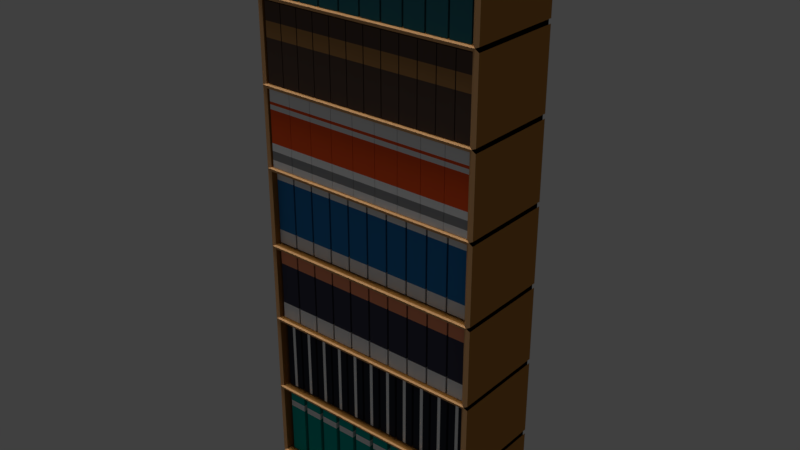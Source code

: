 # Source: rakbukurobotika.blend  (saved by Blender 2.78.0; exported with 4.5.12 LTS)
import bpy
from mathutils import Matrix  # noqa: F401  (used for matrix-valued properties, if any)

bpy.ops.wm.read_factory_settings(use_empty=True)
scene = bpy.context.scene
scene.name = 'Scene'

# ---- collections
col_collection_1 = bpy.data.collections.new('Collection 1'); scene.collection.children.link(col_collection_1)

# ---- materials (node trees are filled in below, after node groups)
mat_material_009 = bpy.data.materials.new('Material.009')
mat_material_009.alpha_threshold = 0.0
mat_material_009.use_transparent_shadow = False
mat_material_009.diffuse_color = (0.1046, 0.06848, 0.05286, 1.0)
mat_material_009.roughness = 0.5
mat_material_010 = bpy.data.materials.new('Material.010')
mat_material_010.alpha_threshold = 0.0
mat_material_010.use_transparent_shadow = False
mat_material_010.diffuse_color = (0.402, 0.2051, 0.07421, 1.0)
mat_material_010.roughness = 0.5
mat_material_013 = bpy.data.materials.new('Material.013')
mat_material_013.alpha_threshold = 0.0
mat_material_013.use_transparent_shadow = False
mat_material_013.diffuse_color = (0.402, 0.2051, 0.07421, 1.0)
mat_material_013.roughness = 0.5
mat_material_026 = bpy.data.materials.new('Material.026')
mat_material_026.alpha_threshold = 0.0
mat_material_026.use_transparent_shadow = False
mat_material_026.diffuse_color = (0.02732, 0.1441, 0.1779, 1.0)
mat_material_026.roughness = 0.5
mat_material_011 = bpy.data.materials.new('Material.011')
mat_material_011.alpha_threshold = 0.0
mat_material_011.use_transparent_shadow = False
mat_material_011.diffuse_color = (0.8796, 0.8796, 0.8796, 1.0)
mat_material_011.roughness = 0.5
mat_material_012 = bpy.data.materials.new('Material.012')
mat_material_012.alpha_threshold = 0.0
mat_material_012.use_transparent_shadow = False
mat_material_012.diffuse_color = (0.02624, 0.1981, 0.491, 1.0)
mat_material_012.roughness = 0.5
mat_material_006 = bpy.data.materials.new('Material.006')
mat_material_006.alpha_threshold = 0.0
mat_material_006.use_transparent_shadow = False
mat_material_006.diffuse_color = (0.8714, 0.8714, 0.8714, 1.0)
mat_material_006.roughness = 0.5
mat_material_007 = bpy.data.materials.new('Material.007')
mat_material_007.alpha_threshold = 0.0
mat_material_007.use_transparent_shadow = False
mat_material_007.diffuse_color = (0.9047, 0.1022, 0.02029, 1.0)
mat_material_007.roughness = 0.5
mat_material_008 = bpy.data.materials.new('Material.008')
mat_material_008.alpha_threshold = 0.0
mat_material_008.use_transparent_shadow = False
mat_material_008.diffuse_color = (0.2747, 0.2789, 0.2874, 1.0)
mat_material_008.roughness = 0.5
mat_material_018 = bpy.data.materials.new('Material.018')
mat_material_018.alpha_threshold = 0.0
mat_material_018.use_transparent_shadow = False
mat_material_018.diffuse_color = (0.02843, 0.0319, 0.04519, 1.0)
mat_material_018.roughness = 0.5
mat_material_018.specular_intensity = 0.0
mat_material_019 = bpy.data.materials.new('Material.019')
mat_material_019.alpha_threshold = 0.0
mat_material_019.use_transparent_shadow = False
mat_material_019.diffuse_color = (0.9647, 0.9911, 1.0, 1.0)
mat_material_019.roughness = 0.5
mat_material_021 = bpy.data.materials.new('Material.021')
mat_material_021.alpha_threshold = 0.0
mat_material_021.use_transparent_shadow = False
mat_material_021.diffuse_color = (0.05951, 0.05951, 0.09306, 1.0)
mat_material_021.roughness = 0.5
mat_material_022 = bpy.data.materials.new('Material.022')
mat_material_022.alpha_threshold = 0.0
mat_material_022.use_transparent_shadow = False
mat_material_022.diffuse_color = (0.9131, 0.314, 0.1651, 1.0)
mat_material_022.roughness = 0.5
mat_material_023 = bpy.data.materials.new('Material.023')
mat_material_023.alpha_threshold = 0.0
mat_material_023.use_transparent_shadow = False
mat_material_023.diffuse_color = (0.8796, 0.8796, 0.8796, 1.0)
mat_material_023.roughness = 0.5
mat_material_016 = bpy.data.materials.new('Material.016')
mat_material_016.alpha_threshold = 0.0
mat_material_016.use_transparent_shadow = False
mat_material_016.diffuse_color = (0.0, 0.3864, 0.3372, 1.0)
mat_material_016.roughness = 0.5
mat_material_017 = bpy.data.materials.new('Material.017')
mat_material_017.alpha_threshold = 0.0
mat_material_017.use_transparent_shadow = False
mat_material_017.diffuse_color = (0.8796, 0.8796, 0.8796, 1.0)
mat_material_017.roughness = 0.5
mat_material_002 = bpy.data.materials.new('Material.002')
mat_material_002.alpha_threshold = 0.0
mat_material_002.use_transparent_shadow = False
mat_material_002.diffuse_color = (0.3231, 0.1441, 0.03434, 1.0)
mat_material_002.roughness = 0.5
mat_material_002.specular_intensity = 0.0
mat_material_003 = bpy.data.materials.new('Material.003')
mat_material_003.alpha_threshold = 0.0
mat_material_003.use_transparent_shadow = False
mat_material_003.diffuse_color = (0.7231, 0.3968, 0.1746, 1.0)
mat_material_003.roughness = 0.5

# ---- material node trees

# ---- world
world_world = bpy.data.worlds.new('World'); scene.world = world_world
world_world.color = (0.05088, 0.05088, 0.05088)
world_world.use_sun_shadow = False
world_world.sun_shadow_jitter_overblur = 0.0
world_world.cycles.sampling_method = 'MANUAL'

# ---- lights
light_lamp = bpy.data.lights.new('Lamp', 'POINT')
light_lamp.transmission_factor = 0.0
light_lamp.cutoff_distance = 30.0
light_lamp.energy = 100.0
light_lamp.shadow_buffer_clip_start = 1.001
light_lamp.shadow_soft_size = 0.1
light_lamp.shadow_maximum_resolution = 0.006
light_lamp.use_absolute_resolution = True
light_point_001 = bpy.data.lights.new('Point.001', 'SUN')
light_point_001.transmission_factor = 0.0
light_point_001.angle = 0.1993
light_point_001.energy = 1.0
light_point_001.shadow_buffer_clip_start = 0.5
light_point_001.shadow_soft_size = 0.1
light_point_001.shadow_cascade_max_distance = 1000.0
light_point_002 = bpy.data.lights.new('Point.002', 'SUN')
light_point_002.transmission_factor = 0.0
light_point_002.angle = 0.1993
light_point_002.energy = 1.0
light_point_002.shadow_buffer_clip_start = 0.5
light_point_002.shadow_soft_size = 0.1
light_point_002.shadow_cascade_max_distance = 1000.0
light_point_003 = bpy.data.lights.new('Point.003', 'SUN')
light_point_003.transmission_factor = 0.0
light_point_003.angle = 0.1993
light_point_003.energy = 1.0
light_point_003.shadow_buffer_clip_start = 0.5
light_point_003.shadow_soft_size = 0.1
light_point_003.shadow_cascade_max_distance = 1000.0
light_point = bpy.data.lights.new('Point', 'SUN')
light_point.transmission_factor = 0.0
light_point.angle = 0.1993
light_point.energy = 1.0
light_point.shadow_buffer_clip_start = 0.5
light_point.shadow_soft_size = 0.1
light_point.shadow_cascade_max_distance = 1000.0

# ---- meshes
me_cube_008 = bpy.data.meshes.new('Cube.008')
me_cube_008.from_pydata([(-1.0, -1.0, -1.0), (-1.0, -1.0, 0.616), (-1.0, 0.8921, -1.0), (-1.0, 0.8921, 0.616), (-0.6314, -1.0, -1.0), (-0.6314, -1.0, 0.616), (-0.6314, 0.8921, -1.0), (-0.6314, 0.8921, 0.616), (-1.0, -1.0, 0.2493), (-1.0, 0.8921, 0.2493), (-0.6314, 0.8921, 0.2493), (-0.6314, -1.0, 0.2493), (-1.0, 0.8921, -0.06261), (-0.6314, 0.8921, -0.06261), (-0.6314, -1.0, -0.06261), (-1.0, -1.0, -0.06261), (-0.6114, -1.0, -1.0), (-0.6114, -1.0, 0.616), (-0.6114, 0.8921, -1.0), (-0.6114, 0.8921, 0.616), (-0.2428, -1.0, -1.0), (-0.2428, -1.0, 0.616), (-0.2428, 0.8921, -1.0), (-0.2428, 0.8921, 0.616), (-0.6114, -1.0, 0.2493), (-0.6114, 0.8921, 0.2493), (-0.2428, 0.8921, 0.2493), (-0.2428, -1.0, 0.2493), (-0.6114, 0.8921, -0.06261), (-0.2428, 0.8921, -0.06261), (-0.2428, -1.0, -0.06261), (-0.6114, -1.0, -0.06261), (-0.2228, -1.0, -1.0), (-0.2228, -1.0, 0.616), (-0.2228, 0.8921, -1.0), (-0.2228, 0.8921, 0.616), (0.1457, -1.0, -1.0), (0.1457, -1.0, 0.616), (0.1457, 0.8921, -1.0), (0.1457, 0.8921, 0.616), (-0.2228, -1.0, 0.2493), (-0.2228, 0.8921, 0.2493), (0.1457, 0.8921, 0.2493), (0.1457, -1.0, 0.2493), (-0.2228, 0.8921, -0.06261), (0.1457, 0.8921, -0.06261), (0.1457, -1.0, -0.06261), (-0.2228, -1.0, -0.06261), (0.1657, -1.0, -1.0), (0.1657, -1.0, 0.616), (0.1657, 0.8921, -1.0), (0.1657, 0.8921, 0.616), (0.5343, -1.0, -1.0), (0.5343, -1.0, 0.616), (0.5343, 0.8921, -1.0), (0.5343, 0.8921, 0.616), (0.1657, -1.0, 0.2493), (0.1657, 0.8921, 0.2493), (0.5343, 0.8921, 0.2493), (0.5343, -1.0, 0.2493), (0.1657, 0.8921, -0.06261), (0.5343, 0.8921, -0.06261), (0.5343, -1.0, -0.06261), (0.1657, -1.0, -0.06261), (0.5543, -1.0, -1.0), (0.5543, -1.0, 0.616), (0.5543, 0.8921, -1.0), (0.5543, 0.8921, 0.616), (0.9229, -1.0, -1.0), (0.9229, -1.0, 0.616), (0.9229, 0.8921, -1.0), (0.9229, 0.8921, 0.616), (0.5543, -1.0, 0.2493), (0.5543, 0.8921, 0.2493), (0.9229, 0.8921, 0.2493), (0.9229, -1.0, 0.2493), (0.5543, 0.8921, -0.06261), (0.9229, 0.8921, -0.06261), (0.9229, -1.0, -0.06261), (0.5543, -1.0, -0.06261), (0.9429, -1.0, -1.0), (0.9429, -1.0, 0.616), (0.9429, 0.8921, -1.0), (0.9429, 0.8921, 0.616), (1.311, -1.0, -1.0), (1.311, -1.0, 0.616), (1.311, 0.8921, -1.0), (1.311, 0.8921, 0.616), (0.9429, -1.0, 0.2493), (0.9429, 0.8921, 0.2493), (1.311, 0.8921, 0.2493), (1.311, -1.0, 0.2493), (0.9429, 0.8921, -0.06261), (1.311, 0.8921, -0.06261), (1.311, -1.0, -0.06261), (0.9429, -1.0, -0.06261), (1.331, -1.0, -1.0), (1.331, -1.0, 0.616), (1.331, 0.8921, -1.0), (1.331, 0.8921, 0.616), (1.7, -1.0, -1.0), (1.7, -1.0, 0.616), (1.7, 0.8921, -1.0), (1.7, 0.8921, 0.616), (1.331, -1.0, 0.2493), (1.331, 0.8921, 0.2493), (1.7, 0.8921, 0.2493), (1.7, -1.0, 0.2493), (1.331, 0.8921, -0.06261), (1.7, 0.8921, -0.06261), (1.7, -1.0, -0.06261), (1.331, -1.0, -0.06261), (1.72, -1.0, -1.0), (1.72, -1.0, 0.616), (1.72, 0.8921, -1.0), (1.72, 0.8921, 0.616), (2.089, -1.0, -1.0), (2.089, -1.0, 0.616), (2.089, 0.8921, -1.0), (2.089, 0.8921, 0.616), (1.72, -1.0, 0.2493), (1.72, 0.8921, 0.2493), (2.089, 0.8921, 0.2493), (2.089, -1.0, 0.2493), (1.72, 0.8921, -0.06261), (2.089, 0.8921, -0.06261), (2.089, -1.0, -0.06261), (1.72, -1.0, -0.06261), (2.109, -1.0, -1.0), (2.109, -1.0, 0.616), (2.109, 0.8921, -1.0), (2.109, 0.8921, 0.616), (2.477, -1.0, -1.0), (2.477, -1.0, 0.616), (2.477, 0.8921, -1.0), (2.477, 0.8921, 0.616), (2.109, -1.0, 0.2493), (2.109, 0.8921, 0.2493), (2.477, 0.8921, 0.2493), (2.477, -1.0, 0.2493), (2.109, 0.8921, -0.06261), (2.477, 0.8921, -0.06261), (2.477, -1.0, -0.06261), (2.109, -1.0, -0.06261), (2.497, -1.0, -1.0), (2.497, -1.0, 0.616), (2.497, 0.8921, -1.0), (2.497, 0.8921, 0.616), (2.866, -1.0, -1.0), (2.866, -1.0, 0.616), (2.866, 0.8921, -1.0), (2.866, 0.8921, 0.616), (2.497, -1.0, 0.2493), (2.497, 0.8921, 0.2493), (2.866, 0.8921, 0.2493), (2.866, -1.0, 0.2493), (2.497, 0.8921, -0.06261), (2.866, 0.8921, -0.06261), (2.866, -1.0, -0.06261), (2.497, -1.0, -0.06261), (2.886, -1.0, -1.0), (2.886, -1.0, 0.616), (2.886, 0.8921, -1.0), (2.886, 0.8921, 0.616), (3.254, -1.0, -1.0), (3.254, -1.0, 0.616), (3.254, 0.8921, -1.0), (3.254, 0.8921, 0.616), (2.886, -1.0, 0.2493), (2.886, 0.8921, 0.2493), (3.254, 0.8921, 0.2493), (3.254, -1.0, 0.2493), (2.886, 0.8921, -0.06261), (3.254, 0.8921, -0.06261), (3.254, -1.0, -0.06261), (2.886, -1.0, -0.06261), (3.274, -1.0, -1.0), (3.274, -1.0, 0.616), (3.274, 0.8921, -1.0), (3.274, 0.8921, 0.616), (3.643, -1.0, -1.0), (3.643, -1.0, 0.616), (3.643, 0.8921, -1.0), (3.643, 0.8921, 0.616), (3.274, -1.0, 0.2493), (3.274, 0.8921, 0.2493), (3.643, 0.8921, 0.2493), (3.643, -1.0, 0.2493), (3.274, 0.8921, -0.06261), (3.643, 0.8921, -0.06261), (3.643, -1.0, -0.06261), (3.274, -1.0, -0.06261), (-1.059, -0.9996, 0.691), (-1.059, -0.9996, 2.307), (-1.059, 0.9425, 0.691), (-1.059, 0.9425, 2.307), (-0.6345, -0.9996, 0.691), (-0.6345, -0.9996, 2.307), (-0.6345, 0.9425, 0.691), (-0.6345, 0.9425, 2.307), (-1.059, -0.9996, 2.221), (-1.059, 0.9425, 2.221), (-0.6345, 0.9425, 2.221), (-0.6345, -0.9996, 2.221), (-1.059, 0.9425, 2.152), (-0.6345, 0.9425, 2.152), (-0.6345, -0.9996, 2.152), (-1.059, -0.9996, 2.152), (-1.059, 0.9425, 2.047), (-0.6345, 0.9425, 2.047), (-0.6345, -0.9996, 2.047), (-1.059, -0.9996, 2.047), (-0.5945, -0.9996, 0.691), (-0.5945, -0.9996, 2.307), (-0.5945, 0.9425, 0.691), (-0.5945, 0.9425, 2.307), (-0.1696, -0.9996, 0.691), (-0.1696, -0.9996, 2.307), (-0.1696, 0.9425, 0.691), (-0.1696, 0.9425, 2.307), (-0.5945, -0.9996, 2.221), (-0.5945, 0.9425, 2.221), (-0.1696, 0.9425, 2.221), (-0.1696, -0.9996, 2.221), (-0.5945, 0.9425, 2.152), (-0.1696, 0.9425, 2.152), (-0.1696, -0.9996, 2.152), (-0.5945, -0.9996, 2.152), (-0.5945, 0.9425, 2.047), (-0.1696, 0.9425, 2.047), (-0.1696, -0.9996, 2.047), (-0.5945, -0.9996, 2.047), (-0.1296, -0.9996, 0.691), (-0.1296, -0.9996, 2.307), (-0.1296, 0.9425, 0.691), (-0.1296, 0.9425, 2.307), (0.2953, -0.9996, 0.691), (0.2953, -0.9996, 2.307), (0.2953, 0.9425, 0.691), (0.2953, 0.9425, 2.307), (-0.1296, -0.9996, 2.221), (-0.1296, 0.9425, 2.221), (0.2953, 0.9425, 2.221), (0.2953, -0.9996, 2.221), (-0.1296, 0.9425, 2.152), (0.2953, 0.9425, 2.152), (0.2953, -0.9996, 2.152), (-0.1296, -0.9996, 2.152), (-0.1296, 0.9425, 2.047), (0.2953, 0.9425, 2.047), (0.2953, -0.9996, 2.047), (-0.1296, -0.9996, 2.047), (0.3353, -0.9996, 0.691), (0.3353, -0.9996, 2.307), (0.3353, 0.9425, 0.691), (0.3353, 0.9425, 2.307), (0.7602, -0.9996, 0.691), (0.7602, -0.9996, 2.307), (0.7602, 0.9425, 0.691), (0.7602, 0.9425, 2.307), (0.3353, -0.9996, 2.221), (0.3353, 0.9425, 2.221), (0.7602, 0.9425, 2.221), (0.7602, -0.9996, 2.221), (0.3353, 0.9425, 2.152), (0.7602, 0.9425, 2.152), (0.7602, -0.9996, 2.152), (0.3353, -0.9996, 2.152), (0.3353, 0.9425, 2.047), (0.7602, 0.9425, 2.047), (0.7602, -0.9996, 2.047), (0.3353, -0.9996, 2.047), (0.8002, -0.9996, 0.691), (0.8002, -0.9996, 2.307), (0.8002, 0.9425, 0.691), (0.8002, 0.9425, 2.307), (1.225, -0.9996, 0.691), (1.225, -0.9996, 2.307), (1.225, 0.9425, 0.691), (1.225, 0.9425, 2.307), (0.8002, -0.9996, 2.221), (0.8002, 0.9425, 2.221), (1.225, 0.9425, 2.221), (1.225, -0.9996, 2.221), (0.8002, 0.9425, 2.152), (1.225, 0.9425, 2.152), (1.225, -0.9996, 2.152), (0.8002, -0.9996, 2.152), (0.8002, 0.9425, 2.047), (1.225, 0.9425, 2.047), (1.225, -0.9996, 2.047), (0.8002, -0.9996, 2.047), (1.265, -0.9996, 0.691), (1.265, -0.9996, 2.307), (1.265, 0.9425, 0.691), (1.265, 0.9425, 2.307), (1.69, -0.9996, 0.691), (1.69, -0.9996, 2.307), (1.69, 0.9425, 0.691), (1.69, 0.9425, 2.307), (1.265, -0.9996, 2.221), (1.265, 0.9425, 2.221), (1.69, 0.9425, 2.221), (1.69, -0.9996, 2.221), (1.265, 0.9425, 2.152), (1.69, 0.9425, 2.152), (1.69, -0.9996, 2.152), (1.265, -0.9996, 2.152), (1.265, 0.9425, 2.047), (1.69, 0.9425, 2.047), (1.69, -0.9996, 2.047), (1.265, -0.9996, 2.047), (1.73, -0.9996, 0.691), (1.73, -0.9996, 2.307), (1.73, 0.9425, 0.691), (1.73, 0.9425, 2.307), (2.155, -0.9996, 0.691), (2.155, -0.9996, 2.307), (2.155, 0.9425, 0.691), (2.155, 0.9425, 2.307), (1.73, -0.9996, 2.221), (1.73, 0.9425, 2.221), (2.155, 0.9425, 2.221), (2.155, -0.9996, 2.221), (1.73, 0.9425, 2.152), (2.155, 0.9425, 2.152), (2.155, -0.9996, 2.152), (1.73, -0.9996, 2.152), (1.73, 0.9425, 2.047), (2.155, 0.9425, 2.047), (2.155, -0.9996, 2.047), (1.73, -0.9996, 2.047), (2.195, -0.9996, 0.691), (2.195, -0.9996, 2.307), (2.195, 0.9425, 0.691), (2.195, 0.9425, 2.307), (2.62, -0.9996, 0.691), (2.62, -0.9996, 2.307), (2.62, 0.9425, 0.691), (2.62, 0.9425, 2.307), (2.195, -0.9996, 2.221), (2.195, 0.9425, 2.221), (2.62, 0.9425, 2.221), (2.62, -0.9996, 2.221), (2.195, 0.9425, 2.152), (2.62, 0.9425, 2.152), (2.62, -0.9996, 2.152), (2.195, -0.9996, 2.152), (2.195, 0.9425, 2.047), (2.62, 0.9425, 2.047), (2.62, -0.9996, 2.047), (2.195, -0.9996, 2.047), (2.66, -0.9996, 0.691), (2.66, -0.9996, 2.307), (2.66, 0.9425, 0.691), (2.66, 0.9425, 2.307), (3.085, -0.9996, 0.691), (3.085, -0.9996, 2.307), (3.085, 0.9425, 0.691), (3.085, 0.9425, 2.307), (2.66, -0.9996, 2.221), (2.66, 0.9425, 2.221), (3.085, 0.9425, 2.221), (3.085, -0.9996, 2.221), (2.66, 0.9425, 2.152), (3.085, 0.9425, 2.152), (3.085, -0.9996, 2.152), (2.66, -0.9996, 2.152), (2.66, 0.9425, 2.047), (3.085, 0.9425, 2.047), (3.085, -0.9996, 2.047), (2.66, -0.9996, 2.047), (3.125, -0.9996, 0.691), (3.125, -0.9996, 2.307), (3.125, 0.9425, 0.691), (3.125, 0.9425, 2.307), (3.55, -0.9996, 0.691), (3.55, -0.9996, 2.307), (3.55, 0.9425, 0.691), (3.55, 0.9425, 2.307), (3.125, -0.9996, 2.221), (3.125, 0.9425, 2.221), (3.55, 0.9425, 2.221), (3.55, -0.9996, 2.221), (3.125, 0.9425, 2.152), (3.55, 0.9425, 2.152), (3.55, -0.9996, 2.152), (3.125, -0.9996, 2.152), (3.125, 0.9425, 2.047), (3.55, 0.9425, 2.047), (3.55, -0.9996, 2.047), (3.125, -0.9996, 2.047), (-1.005, -0.9988, -2.644), (-1.005, -0.9988, -1.005), (-1.005, 1.001, -2.644), (-1.005, 1.001, -1.005), (-0.5035, -0.9988, -2.644), (-0.5035, -0.9988, -1.005), (-0.5035, 1.001, -2.644), (-0.5035, 1.001, -1.005), (-1.005, -0.9988, -2.47), (-1.005, 1.001, -2.47), (-0.5035, 1.001, -2.47), (-0.5035, -0.9988, -2.47), (-1.005, -0.9988, -2.285), (-1.005, 1.001, -2.285), (-0.5035, 1.001, -2.285), (-0.5035, -0.9988, -2.285), (-1.005, -0.9988, -2.124), (-1.005, 1.001, -2.124), (-0.5035, 1.001, -2.124), (-0.5035, -0.9988, -2.124), (-1.005, -0.9988, -1.444), (-1.005, 1.001, -1.444), (-0.5035, 1.001, -1.444), (-0.5035, -0.9988, -1.444), (-1.005, -0.9988, -1.348), (-1.005, 1.001, -1.348), (-0.5035, 1.001, -1.348), (-0.5035, -0.9988, -1.348), (-1.005, -0.9988, -1.29), (-1.005, 1.001, -1.29), (-0.5035, 1.001, -1.29), (-0.5035, -0.9988, -1.29), (-0.4935, -0.9988, -2.644), (-0.4935, -0.9988, -1.005), (-0.4935, 1.001, -2.644), (-0.4935, 1.001, -1.005), (0.008326, -0.9988, -2.644), (0.008326, -0.9988, -1.005), (0.008326, 1.001, -2.644), (0.008326, 1.001, -1.005), (-0.4935, -0.9988, -2.47), (-0.4935, 1.001, -2.47), (0.008326, 1.001, -2.47), (0.008326, -0.9988, -2.47), (-0.4935, -0.9988, -2.285), (-0.4935, 1.001, -2.285), (0.008326, 1.001, -2.285), (0.008326, -0.9988, -2.285), (-0.4935, -0.9988, -2.124), (-0.4935, 1.001, -2.124), (0.008326, 1.001, -2.124), (0.008326, -0.9988, -2.124), (-0.4935, -0.9988, -1.444), (-0.4935, 1.001, -1.444), (0.008326, 1.001, -1.444), (0.008326, -0.9988, -1.444), (-0.4935, -0.9988, -1.348), (-0.4935, 1.001, -1.348), (0.008326, 1.001, -1.348), (0.008326, -0.9988, -1.348), (-0.4935, -0.9988, -1.29), (-0.4935, 1.001, -1.29), (0.008326, 1.001, -1.29), (0.008326, -0.9988, -1.29), (0.01833, -0.9988, -2.644), (0.01833, -0.9988, -1.005), (0.01833, 1.001, -2.644), (0.01833, 1.001, -1.005), (0.5202, -0.9988, -2.644), (0.5202, -0.9988, -1.005), (0.5202, 1.001, -2.644), (0.5202, 1.001, -1.005), (0.01833, -0.9988, -2.47), (0.01833, 1.001, -2.47), (0.5202, 1.001, -2.47), (0.5202, -0.9988, -2.47), (0.01833, -0.9988, -2.285), (0.01833, 1.001, -2.285), (0.5202, 1.001, -2.285), (0.5202, -0.9988, -2.285), (0.01833, -0.9988, -2.124), (0.01833, 1.001, -2.124), (0.5202, 1.001, -2.124), (0.5202, -0.9988, -2.124), (0.01833, -0.9988, -1.444), (0.01833, 1.001, -1.444), (0.5202, 1.001, -1.444), (0.5202, -0.9988, -1.444), (0.01833, -0.9988, -1.348), (0.01833, 1.001, -1.348), (0.5202, 1.001, -1.348), (0.5202, -0.9988, -1.348), (0.01833, -0.9988, -1.29), (0.01833, 1.001, -1.29), (0.5202, 1.001, -1.29), (0.5202, -0.9988, -1.29), (0.5302, -0.9988, -2.644), (0.5302, -0.9988, -1.005), (0.5302, 1.001, -2.644), (0.5302, 1.001, -1.005), (1.032, -0.9988, -2.644), (1.032, -0.9988, -1.005), (1.032, 1.001, -2.644), (1.032, 1.001, -1.005), (0.5302, -0.9988, -2.47), (0.5302, 1.001, -2.47), (1.032, 1.001, -2.47), (1.032, -0.9988, -2.47), (0.5302, -0.9988, -2.285), (0.5302, 1.001, -2.285), (1.032, 1.001, -2.285), (1.032, -0.9988, -2.285), (0.5302, -0.9988, -2.124), (0.5302, 1.001, -2.124), (1.032, 1.001, -2.124), (1.032, -0.9988, -2.124), (0.5302, -0.9988, -1.444), (0.5302, 1.001, -1.444), (1.032, 1.001, -1.444), (1.032, -0.9988, -1.444), (0.5302, -0.9988, -1.348), (0.5302, 1.001, -1.348), (1.032, 1.001, -1.348), (1.032, -0.9988, -1.348), (0.5302, -0.9988, -1.29), (0.5302, 1.001, -1.29), (1.032, 1.001, -1.29), (1.032, -0.9988, -1.29), (1.042, -0.9988, -2.644), (1.042, -0.9988, -1.005), (1.042, 1.001, -2.644), (1.042, 1.001, -1.005), (1.544, -0.9988, -2.644), (1.544, -0.9988, -1.005), (1.544, 1.001, -2.644), (1.544, 1.001, -1.005), (1.042, -0.9988, -2.47), (1.042, 1.001, -2.47), (1.544, 1.001, -2.47), (1.544, -0.9988, -2.47), (1.042, -0.9988, -2.285), (1.042, 1.001, -2.285), (1.544, 1.001, -2.285), (1.544, -0.9988, -2.285), (1.042, -0.9988, -2.124), (1.042, 1.001, -2.124), (1.544, 1.001, -2.124), (1.544, -0.9988, -2.124), (1.042, -0.9988, -1.444), (1.042, 1.001, -1.444), (1.544, 1.001, -1.444), (1.544, -0.9988, -1.444), (1.042, -0.9988, -1.348), (1.042, 1.001, -1.348), (1.544, 1.001, -1.348), (1.544, -0.9988, -1.348), (1.042, -0.9988, -1.29), (1.042, 1.001, -1.29), (1.544, 1.001, -1.29), (1.544, -0.9988, -1.29), (1.554, -0.9988, -2.644), (1.554, -0.9988, -1.005), (1.554, 1.001, -2.644), (1.554, 1.001, -1.005), (2.056, -0.9988, -2.644), (2.056, -0.9988, -1.005), (2.056, 1.001, -2.644), (2.056, 1.001, -1.005), (1.554, -0.9988, -2.47), (1.554, 1.001, -2.47), (2.056, 1.001, -2.47), (2.056, -0.9988, -2.47), (1.554, -0.9988, -2.285), (1.554, 1.001, -2.285), (2.056, 1.001, -2.285), (2.056, -0.9988, -2.285), (1.554, -0.9988, -2.124), (1.554, 1.001, -2.124), (2.056, 1.001, -2.124), (2.056, -0.9988, -2.124), (1.554, -0.9988, -1.444), (1.554, 1.001, -1.444), (2.056, 1.001, -1.444), (2.056, -0.9988, -1.444), (1.554, -0.9988, -1.348), (1.554, 1.001, -1.348), (2.056, 1.001, -1.348), (2.056, -0.9988, -1.348), (1.554, -0.9988, -1.29), (1.554, 1.001, -1.29), (2.056, 1.001, -1.29), (2.056, -0.9988, -1.29), (2.066, -0.9988, -2.644), (2.066, -0.9988, -1.005), (2.066, 1.001, -2.644), (2.066, 1.001, -1.005), (2.568, -0.9988, -2.644), (2.568, -0.9988, -1.005), (2.568, 1.001, -2.644), (2.568, 1.001, -1.005), (2.066, -0.9988, -2.47), (2.066, 1.001, -2.47), (2.568, 1.001, -2.47), (2.568, -0.9988, -2.47), (2.066, -0.9988, -2.285), (2.066, 1.001, -2.285), (2.568, 1.001, -2.285), (2.568, -0.9988, -2.285), (2.066, -0.9988, -2.124), (2.066, 1.001, -2.124), (2.568, 1.001, -2.124), (2.568, -0.9988, -2.124), (2.066, -0.9988, -1.444), (2.066, 1.001, -1.444), (2.568, 1.001, -1.444), (2.568, -0.9988, -1.444), (2.066, -0.9988, -1.348), (2.066, 1.001, -1.348), (2.568, 1.001, -1.348), (2.568, -0.9988, -1.348), (2.066, -0.9988, -1.29), (2.066, 1.001, -1.29), (2.568, 1.001, -1.29), (2.568, -0.9988, -1.29), (2.578, -0.9988, -2.644), (2.578, -0.9988, -1.005), (2.578, 1.001, -2.644), (2.578, 1.001, -1.005), (3.08, -0.9988, -2.644), (3.08, -0.9988, -1.005), (3.08, 1.001, -2.644), (3.08, 1.001, -1.005), (2.578, -0.9988, -2.47), (2.578, 1.001, -2.47), (3.08, 1.001, -2.47), (3.08, -0.9988, -2.47), (2.578, -0.9988, -2.285), (2.578, 1.001, -2.285), (3.08, 1.001, -2.285), (3.08, -0.9988, -2.285), (2.578, -0.9988, -2.124), (2.578, 1.001, -2.124), (3.08, 1.001, -2.124), (3.08, -0.9988, -2.124), (2.578, -0.9988, -1.444), (2.578, 1.001, -1.444), (3.08, 1.001, -1.444), (3.08, -0.9988, -1.444), (2.578, -0.9988, -1.348), (2.578, 1.001, -1.348), (3.08, 1.001, -1.348), (3.08, -0.9988, -1.348), (2.578, -0.9988, -1.29), (2.578, 1.001, -1.29), (3.08, 1.001, -1.29), (3.08, -0.9988, -1.29), (3.09, -0.9988, -2.644), (3.09, -0.9988, -1.005), (3.09, 1.001, -2.644), (3.09, 1.001, -1.005), (3.591, -0.9988, -2.644), (3.591, -0.9988, -1.005), (3.591, 1.001, -2.644), (3.591, 1.001, -1.005), (3.09, -0.9988, -2.47), (3.09, 1.001, -2.47), (3.591, 1.001, -2.47), (3.591, -0.9988, -2.47), (3.09, -0.9988, -2.285), (3.09, 1.001, -2.285), (3.591, 1.001, -2.285), (3.591, -0.9988, -2.285), (3.09, -0.9988, -2.124), (3.09, 1.001, -2.124), (3.591, 1.001, -2.124), (3.591, -0.9988, -2.124), (3.09, -0.9988, -1.444), (3.09, 1.001, -1.444), (3.591, 1.001, -1.444), (3.591, -0.9988, -1.444), (3.09, -0.9988, -1.348), (3.09, 1.001, -1.348), (3.591, 1.001, -1.348), (3.591, -0.9988, -1.348), (3.09, -0.9988, -1.29), (3.09, 1.001, -1.29), (3.591, 1.001, -1.29), (3.591, -0.9988, -1.29), (-1.031, -0.8933, -4.29), (-1.031, -0.8933, -2.674), (-1.031, 0.9988, -4.29), (-1.031, 0.9988, -2.674), (-0.6098, -0.8933, -4.29), (-0.6098, -0.8933, -2.674), (-0.6098, 0.9988, -4.29), (-0.6098, 0.9988, -2.674), (-1.031, -0.8933, -2.923), (-1.031, 0.9988, -2.923), (-0.6098, 0.9988, -2.923), (-0.6098, -0.8933, -2.923), (-1.031, 0.9988, -4.003), (-0.6098, 0.9988, -4.003), (-0.6098, -0.8933, -4.003), (-1.031, -0.8933, -4.003), (-0.5698, -0.8933, -4.29), (-0.5698, -0.8933, -2.674), (-0.5698, 0.9988, -4.29), (-0.5698, 0.9988, -2.674), (-0.1483, -0.8933, -4.29), (-0.1483, -0.8933, -2.674), (-0.1483, 0.9988, -4.29), (-0.1483, 0.9988, -2.674), (-0.5698, -0.8933, -2.923), (-0.5698, 0.9988, -2.923), (-0.1483, 0.9988, -2.923), (-0.1483, -0.8933, -2.923), (-0.5698, 0.9988, -4.003), (-0.1483, 0.9988, -4.003), (-0.1483, -0.8933, -4.003), (-0.5698, -0.8933, -4.003), (-0.1083, -0.8933, -4.29), (-0.1083, -0.8933, -2.674), (-0.1083, 0.9988, -4.29), (-0.1083, 0.9988, -2.674), (0.3133, -0.8933, -4.29), (0.3133, -0.8933, -2.674), (0.3133, 0.9988, -4.29), (0.3133, 0.9988, -2.674), (-0.1083, -0.8933, -2.923), (-0.1083, 0.9988, -2.923), (0.3133, 0.9988, -2.923), (0.3133, -0.8933, -2.923), (-0.1083, 0.9988, -4.003), (0.3133, 0.9988, -4.003), (0.3133, -0.8933, -4.003), (-0.1083, -0.8933, -4.003), (0.3533, -0.8933, -4.29), (0.3533, -0.8933, -2.674), (0.3533, 0.9988, -4.29), (0.3533, 0.9988, -2.674), (0.7748, -0.8933, -4.29), (0.7748, -0.8933, -2.674), (0.7748, 0.9988, -4.29), (0.7748, 0.9988, -2.674), (0.3533, -0.8933, -2.923), (0.3533, 0.9988, -2.923), (0.7748, 0.9988, -2.923), (0.7748, -0.8933, -2.923), (0.3533, 0.9988, -4.003), (0.7748, 0.9988, -4.003), (0.7748, -0.8933, -4.003), (0.3533, -0.8933, -4.003), (0.8148, -0.8933, -4.29), (0.8148, -0.8933, -2.674), (0.8148, 0.9988, -4.29), (0.8148, 0.9988, -2.674), (1.236, -0.8933, -4.29), (1.236, -0.8933, -2.674), (1.236, 0.9988, -4.29), (1.236, 0.9988, -2.674), (0.8148, -0.8933, -2.923), (0.8148, 0.9988, -2.923), (1.236, 0.9988, -2.923), (1.236, -0.8933, -2.923), (0.8148, 0.9988, -4.003), (1.236, 0.9988, -4.003), (1.236, -0.8933, -4.003), (0.8148, -0.8933, -4.003), (1.276, -0.8933, -4.29), (1.276, -0.8933, -2.674), (1.276, 0.9988, -4.29), (1.276, 0.9988, -2.674), (1.698, -0.8933, -4.29), (1.698, -0.8933, -2.674), (1.698, 0.9988, -4.29), (1.698, 0.9988, -2.674), (1.276, -0.8933, -2.923), (1.276, 0.9988, -2.923), (1.698, 0.9988, -2.923), (1.698, -0.8933, -2.923), (1.276, 0.9988, -4.003), (1.698, 0.9988, -4.003), (1.698, -0.8933, -4.003), (1.276, -0.8933, -4.003), (1.738, -0.8933, -4.29), (1.738, -0.8933, -2.674), (1.738, 0.9988, -4.29), (1.738, 0.9988, -2.674), (2.159, -0.8933, -4.29), (2.159, -0.8933, -2.674), (2.159, 0.9988, -4.29), (2.159, 0.9988, -2.674), (1.738, -0.8933, -2.923), (1.738, 0.9988, -2.923), (2.159, 0.9988, -2.923), (2.159, -0.8933, -2.923), (1.738, 0.9988, -4.003), (2.159, 0.9988, -4.003), (2.159, -0.8933, -4.003), (1.738, -0.8933, -4.003), (2.199, -0.8933, -4.29), (2.199, -0.8933, -2.674), (2.199, 0.9988, -4.29), (2.199, 0.9988, -2.674), (2.621, -0.8933, -4.29), (2.621, -0.8933, -2.674), (2.621, 0.9988, -4.29), (2.621, 0.9988, -2.674), (2.199, -0.8933, -2.923), (2.199, 0.9988, -2.923), (2.621, 0.9988, -2.923), (2.621, -0.8933, -2.923), (2.199, 0.9988, -4.003), (2.621, 0.9988, -4.003), (2.621, -0.8933, -4.003), (2.199, -0.8933, -4.003), (2.661, -0.8933, -4.29), (2.661, -0.8933, -2.674), (2.661, 0.9988, -4.29), (2.661, 0.9988, -2.674), (3.082, -0.8933, -4.29), (3.082, -0.8933, -2.674), (3.082, 0.9988, -4.29), (3.082, 0.9988, -2.674), (2.661, -0.8933, -2.923), (2.661, 0.9988, -2.923), (3.082, 0.9988, -2.923), (3.082, -0.8933, -2.923), (2.661, 0.9988, -4.003), (3.082, 0.9988, -4.003), (3.082, -0.8933, -4.003), (2.661, -0.8933, -4.003), (3.122, -0.8933, -4.29), (3.122, -0.8933, -2.674), (3.122, 0.9988, -4.29), (3.122, 0.9988, -2.674), (3.544, -0.8933, -4.29), (3.544, -0.8933, -2.674), (3.544, 0.9988, -4.29), (3.544, 0.9988, -2.674), (3.122, -0.8933, -2.923), (3.122, 0.9988, -2.923), (3.544, 0.9988, -2.923), (3.544, -0.8933, -2.923), (3.122, 0.9988, -4.003), (3.544, 0.9988, -4.003), (3.544, -0.8933, -4.003), (3.122, -0.8933, -4.003), (-0.9623, -0.8933, -9.337), (-0.9623, -0.8933, -7.722), (-0.9623, 0.9988, -9.337), (-0.9623, 0.9988, -7.722), (-0.5937, -0.8933, -9.337), (-0.5937, -0.8933, -7.722), (-0.5937, 0.9988, -9.337), (-0.5937, 0.9988, -7.722), (-0.9623, -0.8933, -8.07), (-0.9623, 0.9988, -8.07), (-0.5937, 0.9988, -8.07), (-0.5937, -0.8933, -8.07), (-0.9623, 0.9988, -8.211), (-0.5937, 0.9988, -8.211), (-0.5937, -0.8933, -8.211), (-0.9623, -0.8933, -8.211), (-0.5037, -0.8933, -9.337), (-0.5037, -0.8933, -7.722), (-0.5037, 0.9988, -9.337), (-0.5037, 0.9988, -7.722), (-0.1351, -0.8933, -9.337), (-0.1351, -0.8933, -7.722), (-0.1351, 0.9988, -9.337), (-0.1351, 0.9988, -7.722), (-0.5037, -0.8933, -8.07), (-0.5037, 0.9988, -8.07), (-0.1351, 0.9988, -8.07), (-0.1351, -0.8933, -8.07), (-0.5037, 0.9988, -8.211), (-0.1351, 0.9988, -8.211), (-0.1351, -0.8933, -8.211), (-0.5037, -0.8933, -8.211), (-0.0451, -0.8933, -9.337), (-0.0451, -0.8933, -7.722), (-0.0451, 0.9988, -9.337), (-0.0451, 0.9988, -7.722), (0.3235, -0.8933, -9.337), (0.3235, -0.8933, -7.722), (0.3235, 0.9988, -9.337), (0.3235, 0.9988, -7.722), (-0.0451, -0.8933, -8.07), (-0.0451, 0.9988, -8.07), (0.3235, 0.9988, -8.07), (0.3235, -0.8933, -8.07), (-0.0451, 0.9988, -8.211), (0.3235, 0.9988, -8.211), (0.3235, -0.8933, -8.211), (-0.0451, -0.8933, -8.211), (0.4135, -0.8933, -9.337), (0.4135, -0.8933, -7.722), (0.4135, 0.9988, -9.337), (0.4135, 0.9988, -7.722), (0.782, -0.8933, -9.337), (0.782, -0.8933, -7.722), (0.782, 0.9988, -9.337), (0.782, 0.9988, -7.722), (0.4135, -0.8933, -8.07), (0.4135, 0.9988, -8.07), (0.782, 0.9988, -8.07), (0.782, -0.8933, -8.07), (0.4135, 0.9988, -8.211), (0.782, 0.9988, -8.211), (0.782, -0.8933, -8.211), (0.4135, -0.8933, -8.211), (0.872, -0.8933, -9.337), (0.872, -0.8933, -7.722), (0.872, 0.9988, -9.337), (0.872, 0.9988, -7.722), (1.241, -0.8933, -9.337), (1.241, -0.8933, -7.722), (1.241, 0.9988, -9.337), (1.241, 0.9988, -7.722), (0.872, -0.8933, -8.07), (0.872, 0.9988, -8.07), (1.241, 0.9988, -8.07), (1.241, -0.8933, -8.07), (0.872, 0.9988, -8.211), (1.241, 0.9988, -8.211), (1.241, -0.8933, -8.211), (0.872, -0.8933, -8.211), (1.331, -0.8933, -9.337), (1.331, -0.8933, -7.722), (1.331, 0.9988, -9.337), (1.331, 0.9988, -7.722), (1.699, -0.8933, -9.337), (1.699, -0.8933, -7.722), (1.699, 0.9988, -9.337), (1.699, 0.9988, -7.722), (1.331, -0.8933, -8.07), (1.331, 0.9988, -8.07), (1.699, 0.9988, -8.07), (1.699, -0.8933, -8.07), (1.331, 0.9988, -8.211), (1.699, 0.9988, -8.211), (1.699, -0.8933, -8.211), (1.331, -0.8933, -8.211), (1.789, -0.8933, -9.337), (1.789, -0.8933, -7.722), (1.789, 0.9988, -9.337), (1.789, 0.9988, -7.722), (2.158, -0.8933, -9.337), (2.158, -0.8933, -7.722), (2.158, 0.9988, -9.337), (2.158, 0.9988, -7.722), (1.789, -0.8933, -8.07), (1.789, 0.9988, -8.07), (2.158, 0.9988, -8.07), (2.158, -0.8933, -8.07), (1.789, 0.9988, -8.211), (2.158, 0.9988, -8.211), (2.158, -0.8933, -8.211), (1.789, -0.8933, -8.211), (2.248, -0.8933, -9.337), (2.248, -0.8933, -7.722), (2.248, 0.9988, -9.337), (2.248, 0.9988, -7.722), (2.616, -0.8933, -9.337), (2.616, -0.8933, -7.722), (2.616, 0.9988, -9.337), (2.616, 0.9988, -7.722), (2.248, -0.8933, -8.07), (2.248, 0.9988, -8.07), (2.616, 0.9988, -8.07), (2.616, -0.8933, -8.07), (2.248, 0.9988, -8.211), (2.616, 0.9988, -8.211), (2.616, -0.8933, -8.211), (2.248, -0.8933, -8.211), (2.706, -0.8933, -9.337), (2.706, -0.8933, -7.722), (2.706, 0.9988, -9.337), (2.706, 0.9988, -7.722), (3.075, -0.8933, -9.337), (3.075, -0.8933, -7.722), (3.075, 0.9988, -9.337), (3.075, 0.9988, -7.722), (2.706, -0.8933, -8.07), (2.706, 0.9988, -8.07), (3.075, 0.9988, -8.07), (3.075, -0.8933, -8.07), (2.706, 0.9988, -8.211), (3.075, 0.9988, -8.211), (3.075, -0.8933, -8.211), (2.706, -0.8933, -8.211), (3.165, -0.8933, -9.337), (3.165, -0.8933, -7.722), (3.165, 0.9988, -9.337), (3.165, 0.9988, -7.722), (3.534, -0.8933, -9.337), (3.534, -0.8933, -7.722), (3.534, 0.9988, -9.337), (3.534, 0.9988, -7.722), (3.165, -0.8933, -8.07), (3.165, 0.9988, -8.07), (3.534, 0.9988, -8.07), (3.534, -0.8933, -8.07), (3.165, 0.9988, -8.211), (3.534, 0.9988, -8.211), (3.534, -0.8933, -8.211), (3.165, -0.8933, -8.211), (-0.9747, -0.8933, -7.649), (-0.9747, -0.8933, -6.033), (-0.9747, 0.9988, -7.649), (-0.9747, 0.9988, -6.033), (-0.6062, -0.8933, -7.649), (-0.6062, -0.8933, -6.033), (-0.6062, 0.9988, -7.649), (-0.6062, 0.9988, -6.033), (-0.8222, 0.9988, -7.649), (-0.8222, 0.9988, -6.033), (-0.8222, -0.8933, -7.649), (-0.8222, -0.8933, -6.033), (-0.7531, 0.9988, -6.033), (-0.7531, -0.8933, -7.649), (-0.7531, 0.9988, -7.649), (-0.7531, -0.8933, -6.033), (-0.5562, -0.8933, -7.649), (-0.5562, -0.8933, -6.033), (-0.5562, 0.9988, -7.649), (-0.5562, 0.9988, -6.033), (-0.1876, -0.8933, -7.649), (-0.1876, -0.8933, -6.033), (-0.1876, 0.9988, -7.649), (-0.1876, 0.9988, -6.033), (-0.4036, 0.9988, -7.649), (-0.4036, 0.9988, -6.033), (-0.4036, -0.8933, -7.649), (-0.4036, -0.8933, -6.033), (-0.3346, 0.9988, -6.033), (-0.3346, -0.8933, -7.649), (-0.3346, 0.9988, -7.649), (-0.3346, -0.8933, -6.033), (-0.1376, -0.8933, -7.649), (-0.1376, -0.8933, -6.033), (-0.1376, 0.9988, -7.649), (-0.1376, 0.9988, -6.033), (0.231, -0.8933, -7.649), (0.231, -0.8933, -6.033), (0.231, 0.9988, -7.649), (0.231, 0.9988, -6.033), (0.01493, 0.9988, -7.649), (0.01493, 0.9988, -6.033), (0.01493, -0.8933, -7.649), (0.01493, -0.8933, -6.033), (0.08403, 0.9988, -6.033), (0.08403, -0.8933, -7.649), (0.08403, 0.9988, -7.649), (0.08403, -0.8933, -6.033), (0.281, -0.8933, -7.649), (0.281, -0.8933, -6.033), (0.281, 0.9988, -7.649), (0.281, 0.9988, -6.033), (0.6496, -0.8933, -7.649), (0.6496, -0.8933, -6.033), (0.6496, 0.9988, -7.649), (0.6496, 0.9988, -6.033), (0.4335, 0.9988, -7.649), (0.4335, 0.9988, -6.033), (0.4335, -0.8933, -7.649), (0.4335, -0.8933, -6.033), (0.5026, 0.9988, -6.033), (0.5026, -0.8933, -7.649), (0.5026, 0.9988, -7.649), (0.5026, -0.8933, -6.033), (0.6996, -0.8933, -7.649), (0.6996, -0.8933, -6.033), (0.6996, 0.9988, -7.649), (0.6996, 0.9988, -6.033), (1.068, -0.8933, -7.649), (1.068, -0.8933, -6.033), (1.068, 0.9988, -7.649), (1.068, 0.9988, -6.033), (0.8521, 0.9988, -7.649), (0.8521, 0.9988, -6.033), (0.8521, -0.8933, -7.649), (0.8521, -0.8933, -6.033), (0.9212, 0.9988, -6.033), (0.9212, -0.8933, -7.649), (0.9212, 0.9988, -7.649), (0.9212, -0.8933, -6.033), (1.118, -0.8933, -7.649), (1.118, -0.8933, -6.033), (1.118, 0.9988, -7.649), (1.118, 0.9988, -6.033), (1.487, -0.8933, -7.649), (1.487, -0.8933, -6.033), (1.487, 0.9988, -7.649), (1.487, 0.9988, -6.033), (1.271, 0.9988, -7.649), (1.271, 0.9988, -6.033), (1.271, -0.8933, -7.649), (1.271, -0.8933, -6.033), (1.34, 0.9988, -6.033), (1.34, -0.8933, -7.649), (1.34, 0.9988, -7.649), (1.34, -0.8933, -6.033), (1.537, -0.8933, -7.649), (1.537, -0.8933, -6.033), (1.537, 0.9988, -7.649), (1.537, 0.9988, -6.033), (1.905, -0.8933, -7.649), (1.905, -0.8933, -6.033), (1.905, 0.9988, -7.649), (1.905, 0.9988, -6.033), (1.689, 0.9988, -7.649), (1.689, 0.9988, -6.033), (1.689, -0.8933, -7.649), (1.689, -0.8933, -6.033), (1.758, 0.9988, -6.033), (1.758, -0.8933, -7.649), (1.758, 0.9988, -7.649), (1.758, -0.8933, -6.033), (1.955, -0.8933, -7.649), (1.955, -0.8933, -6.033), (1.955, 0.9988, -7.649), (1.955, 0.9988, -6.033), (2.324, -0.8933, -7.649), (2.324, -0.8933, -6.033), (2.324, 0.9988, -7.649), (2.324, 0.9988, -6.033), (2.108, 0.9988, -7.649), (2.108, 0.9988, -6.033), (2.108, -0.8933, -7.649), (2.108, -0.8933, -6.033), (2.177, 0.9988, -6.033), (2.177, -0.8933, -7.649), (2.177, 0.9988, -7.649), (2.177, -0.8933, -6.033), (2.374, -0.8933, -7.649), (2.374, -0.8933, -6.033), (2.374, 0.9988, -7.649), (2.374, 0.9988, -6.033), (2.742, -0.8933, -7.649), (2.742, -0.8933, -6.033), (2.742, 0.9988, -7.649), (2.742, 0.9988, -6.033), (2.526, 0.9988, -7.649), (2.526, 0.9988, -6.033), (2.526, -0.8933, -7.649), (2.526, -0.8933, -6.033), (2.595, 0.9988, -6.033), (2.595, -0.8933, -7.649), (2.595, 0.9988, -7.649), (2.595, -0.8933, -6.033), (2.792, -0.8933, -7.649), (2.792, -0.8933, -6.033), (2.792, 0.9988, -7.649), (2.792, 0.9988, -6.033), (3.161, -0.8933, -7.649), (3.161, -0.8933, -6.033), (3.161, 0.9988, -7.649), (3.161, 0.9988, -6.033), (2.945, 0.9988, -7.649), (2.945, 0.9988, -6.033), (2.945, -0.8933, -7.649), (2.945, -0.8933, -6.033), (3.014, 0.9988, -6.033), (3.014, -0.8933, -7.649), (3.014, 0.9988, -7.649), (3.014, -0.8933, -6.033), (3.211, -0.8933, -7.649), (3.211, -0.8933, -6.033), (3.211, 0.9988, -7.649), (3.211, 0.9988, -6.033), (3.58, -0.8933, -7.649), (3.58, -0.8933, -6.033), (3.58, 0.9988, -7.649), (3.58, 0.9988, -6.033), (3.364, 0.9988, -7.649), (3.364, 0.9988, -6.033), (3.364, -0.8933, -7.649), (3.364, -0.8933, -6.033), (3.433, 0.9988, -6.033), (3.433, -0.8933, -7.649), (3.433, 0.9988, -7.649), (3.433, -0.8933, -6.033), (-0.9909, -0.938, -5.981), (-0.9909, -0.938, -4.365), (-0.9909, 1.004, -5.981), (-0.9909, 1.004, -4.365), (-0.566, -0.938, -5.981), (-0.566, -0.938, -4.365), (-0.566, 1.004, -5.981), (-0.566, 1.004, -4.365), (-0.9909, -0.938, -4.735), (-0.9909, 1.004, -4.735), (-0.566, 1.004, -4.735), (-0.566, -0.938, -4.735), (-0.9909, 1.004, -5.632), (-0.566, 1.004, -5.632), (-0.566, -0.938, -5.632), (-0.9909, -0.938, -5.632), (-0.526, -0.938, -5.981), (-0.526, -0.938, -4.365), (-0.526, 1.004, -5.981), (-0.526, 1.004, -4.365), (-0.1012, -0.938, -5.981), (-0.1012, -0.938, -4.365), (-0.1012, 1.004, -5.981), (-0.1012, 1.004, -4.365), (-0.526, -0.938, -4.735), (-0.526, 1.004, -4.735), (-0.1012, 1.004, -4.735), (-0.1012, -0.938, -4.735), (-0.526, 1.004, -5.632), (-0.1012, 1.004, -5.632), (-0.1012, -0.938, -5.632), (-0.526, -0.938, -5.632), (-0.06115, -0.938, -5.981), (-0.06115, -0.938, -4.365), (-0.06115, 1.004, -5.981), (-0.06115, 1.004, -4.365), (0.3637, -0.938, -5.981), (0.3637, -0.938, -4.365), (0.3637, 1.004, -5.981), (0.3637, 1.004, -4.365), (-0.06115, -0.938, -4.735), (-0.06115, 1.004, -4.735), (0.3637, 1.004, -4.735), (0.3637, -0.938, -4.735), (-0.06115, 1.004, -5.632), (0.3637, 1.004, -5.632), (0.3637, -0.938, -5.632), (-0.06115, -0.938, -5.632), (0.4037, -0.938, -5.981), (0.4037, -0.938, -4.365), (0.4037, 1.004, -5.981), (0.4037, 1.004, -4.365), (0.8286, -0.938, -5.981), (0.8286, -0.938, -4.365), (0.8286, 1.004, -5.981), (0.8286, 1.004, -4.365), (0.4037, -0.938, -4.735), (0.4037, 1.004, -4.735), (0.8286, 1.004, -4.735), (0.8286, -0.938, -4.735), (0.4037, 1.004, -5.632), (0.8286, 1.004, -5.632), (0.8286, -0.938, -5.632), (0.4037, -0.938, -5.632), (0.8686, -0.938, -5.981), (0.8686, -0.938, -4.365), (0.8686, 1.004, -5.981), (0.8686, 1.004, -4.365), (1.294, -0.938, -5.981), (1.294, -0.938, -4.365), (1.294, 1.004, -5.981), (1.294, 1.004, -4.365), (0.8686, -0.938, -4.735), (0.8686, 1.004, -4.735), (1.294, 1.004, -4.735), (1.294, -0.938, -4.735), (0.8686, 1.004, -5.632), (1.294, 1.004, -5.632), (1.294, -0.938, -5.632), (0.8686, -0.938, -5.632), (1.334, -0.938, -5.981), (1.334, -0.938, -4.365), (1.334, 1.004, -5.981), (1.334, 1.004, -4.365), (1.758, -0.938, -5.981), (1.758, -0.938, -4.365), (1.758, 1.004, -5.981), (1.758, 1.004, -4.365), (1.334, -0.938, -4.735), (1.334, 1.004, -4.735), (1.758, 1.004, -4.735), (1.758, -0.938, -4.735), (1.334, 1.004, -5.632), (1.758, 1.004, -5.632), (1.758, -0.938, -5.632), (1.334, -0.938, -5.632), (1.798, -0.938, -5.981), (1.798, -0.938, -4.365), (1.798, 1.004, -5.981), (1.798, 1.004, -4.365), (2.223, -0.938, -5.981), (2.223, -0.938, -4.365), (2.223, 1.004, -5.981), (2.223, 1.004, -4.365), (1.798, -0.938, -4.735), (1.798, 1.004, -4.735), (2.223, 1.004, -4.735), (2.223, -0.938, -4.735), (1.798, 1.004, -5.632), (2.223, 1.004, -5.632), (2.223, -0.938, -5.632), (1.798, -0.938, -5.632), (2.263, -0.938, -5.981), (2.263, -0.938, -4.365), (2.263, 1.004, -5.981), (2.263, 1.004, -4.365), (2.688, -0.938, -5.981), (2.688, -0.938, -4.365), (2.688, 1.004, -5.981), (2.688, 1.004, -4.365), (2.263, -0.938, -4.735), (2.263, 1.004, -4.735), (2.688, 1.004, -4.735), (2.688, -0.938, -4.735), (2.263, 1.004, -5.632), (2.688, 1.004, -5.632), (2.688, -0.938, -5.632), (2.263, -0.938, -5.632), (2.728, -0.938, -5.981), (2.728, -0.938, -4.365), (2.728, 1.004, -5.981), (2.728, 1.004, -4.365), (3.153, -0.938, -5.981), (3.153, -0.938, -4.365), (3.153, 1.004, -5.981), (3.153, 1.004, -4.365), (2.728, -0.938, -4.735), (2.728, 1.004, -4.735), (3.153, 1.004, -4.735), (3.153, -0.938, -4.735), (2.728, 1.004, -5.632), (3.153, 1.004, -5.632), (3.153, -0.938, -5.632), (2.728, -0.938, -5.632), (3.193, -0.938, -5.981), (3.193, -0.938, -4.365), (3.193, 1.004, -5.981), (3.193, 1.004, -4.365), (3.618, -0.938, -5.981), (3.618, -0.938, -4.365), (3.618, 1.004, -5.981), (3.618, 1.004, -4.365), (3.193, -0.938, -4.735), (3.193, 1.004, -4.735), (3.618, 1.004, -4.735), (3.618, -0.938, -4.735), (3.193, 1.004, -5.632), (3.618, 1.004, -5.632), (3.618, -0.938, -5.632), (3.193, -0.938, -5.632), (-1.044, -1.02, -9.347), (-1.044, -1.02, -7.759), (-1.044, 0.9804, -9.347), (-1.044, 0.9804, -7.759), (3.598, -1.02, -9.347), (3.598, -1.02, -7.759), (3.598, 0.9804, -9.347), (3.598, 0.9804, -7.759), (-1.109, 1.012, -9.373), (-1.109, -1.051, -9.373), (-1.109, -1.051, -7.693), (-1.109, 1.012, -7.693), (3.653, 1.012, -9.373), (3.653, 1.012, -7.693), (3.653, -1.051, -9.373), (3.653, -1.051, -7.693), (3.717, -1.02, -9.347), (3.717, -1.02, -7.759), (3.717, 0.9804, -9.347), (3.717, 0.9804, -7.759), (3.653, 1.012, -9.373), (3.653, -1.051, -9.373), (3.653, -1.051, -7.693), (3.653, 1.012, -7.693), (-1.044, -1.02, -7.667), (-1.044, -1.02, -6.079), (-1.044, 0.9804, -7.667), (-1.044, 0.9804, -6.079), (3.598, -1.02, -7.667), (3.598, -1.02, -6.079), (3.598, 0.9804, -7.667), (3.598, 0.9804, -6.079), (-1.109, 1.012, -7.693), (-1.109, -1.051, -7.693), (-1.109, -1.051, -6.013), (-1.109, 1.012, -6.013), (3.653, 1.012, -7.693), (3.653, 1.012, -6.013), (3.653, -1.051, -7.693), (3.653, -1.051, -6.013), (3.717, -1.02, -7.667), (3.717, -1.02, -6.079), (3.717, 0.9804, -7.667), (3.717, 0.9804, -6.079), (3.653, 1.012, -7.693), (3.653, -1.051, -7.693), (3.653, -1.051, -6.013), (3.653, 1.012, -6.013), (-1.044, -1.02, -5.987), (-1.044, -1.02, -4.399), (-1.044, 0.9804, -5.987), (-1.044, 0.9804, -4.399), (3.598, -1.02, -5.987), (3.598, -1.02, -4.399), (3.598, 0.9804, -5.987), (3.598, 0.9804, -4.399), (-1.109, 1.012, -6.013), (-1.109, -1.051, -6.013), (-1.109, -1.051, -4.333), (-1.109, 1.012, -4.333), (3.653, 1.012, -6.013), (3.653, 1.012, -4.333), (3.653, -1.051, -6.013), (3.653, -1.051, -4.333), (3.717, -1.02, -5.987), (3.717, -1.02, -4.399), (3.717, 0.9804, -5.987), (3.717, 0.9804, -4.399), (3.653, 1.012, -6.013), (3.653, -1.051, -6.013), (3.653, -1.051, -4.333), (3.653, 1.012, -4.333), (-1.044, -1.02, -4.307), (-1.044, -1.02, -2.719), (-1.044, 0.9804, -4.307), (-1.044, 0.9804, -2.719), (3.598, -1.02, -4.307), (3.598, -1.02, -2.719), (3.598, 0.9804, -4.307), (3.598, 0.9804, -2.719), (-1.109, 1.012, -4.333), (-1.109, -1.051, -4.333), (-1.109, -1.051, -2.652), (-1.109, 1.012, -2.652), (3.653, 1.012, -4.333), (3.653, 1.012, -2.652), (3.653, -1.051, -4.333), (3.653, -1.051, -2.652), (3.717, -1.02, -4.307), (3.717, -1.02, -2.719), (3.717, 0.9804, -4.307), (3.717, 0.9804, -2.719), (3.653, 1.012, -4.333), (3.653, -1.051, -4.333), (3.653, -1.051, -2.652), (3.653, 1.012, -2.652), (-1.044, -1.02, -2.627), (-1.044, -1.02, -1.039), (-1.044, 0.9804, -2.627), (-1.044, 0.9804, -1.039), (3.598, -1.02, -2.627), (3.598, -1.02, -1.039), (3.598, 0.9804, -2.627), (3.598, 0.9804, -1.039), (-1.109, 1.012, -2.652), (-1.109, -1.051, -2.652), (-1.109, -1.051, -0.9724), (-1.109, 1.012, -0.9724), (3.653, 1.012, -2.652), (3.653, 1.012, -0.9724), (3.653, -1.051, -2.652), (3.653, -1.051, -0.9724), (3.717, -1.02, -2.627), (3.717, -1.02, -1.039), (3.717, 0.9804, -2.627), (3.717, 0.9804, -1.039), (3.653, 1.012, -2.652), (3.653, -1.051, -2.652), (3.653, -1.051, -0.9724), (3.653, 1.012, -0.9724), (-1.044, -1.02, -0.9468), (-1.044, -1.02, 0.6412), (-1.044, 0.9804, -0.9468), (-1.044, 0.9804, 0.6412), (3.598, -1.02, -0.9468), (3.598, -1.02, 0.6412), (3.598, 0.9804, -0.9468), (3.598, 0.9804, 0.6412), (-1.109, 1.012, -0.9724), (-1.109, -1.051, -0.9724), (-1.109, -1.051, 0.7077), (-1.109, 1.012, 0.7077), (3.653, 1.012, -0.9724), (3.653, 1.012, 0.7077), (3.653, -1.051, -0.9724), (3.653, -1.051, 0.7077), (3.717, -1.02, -0.9468), (3.717, -1.02, 0.6412), (3.717, 0.9804, -0.9468), (3.717, 0.9804, 0.6412), (3.653, 1.012, -0.9724), (3.653, -1.051, -0.9724), (3.653, -1.051, 0.7077), (3.653, 1.012, 0.7077), (-1.044, -1.02, 0.7333), (-1.044, -1.02, 2.321), (-1.044, 0.9804, 0.7333), (-1.044, 0.9804, 2.321), (3.598, -1.02, 0.7333), (3.598, -1.02, 2.321), (3.598, 0.9804, 0.7333), (3.598, 0.9804, 2.321), (-1.109, 1.012, 0.7077), (-1.109, -1.051, 0.7077), (-1.109, -1.051, 2.388), (-1.109, 1.012, 2.388), (3.653, 1.012, 0.7077), (3.653, 1.012, 2.388), (3.653, -1.051, 0.7077), (3.653, -1.051, 2.388), (3.717, -1.02, 0.7333), (3.717, -1.02, 2.321), (3.717, 0.9804, 0.7333), (3.717, 0.9804, 2.321), (3.653, 1.012, 0.7077), (3.653, -1.051, 0.7077), (3.653, -1.051, 2.388), (3.653, 1.012, 2.388)], [], [(8, 1, 3, 9), (9, 3, 7, 10), (10, 7, 5, 11), (11, 5, 1, 8), (2, 6, 4, 0), (7, 3, 1, 5), (14, 11, 8, 15), (13, 10, 11, 14), (12, 9, 10, 13), (15, 8, 9, 12), (0, 15, 12, 2), (2, 12, 13, 6), (6, 13, 14, 4), (4, 14, 15, 0), (24, 17, 19, 25), (25, 19, 23, 26), (26, 23, 21, 27), (27, 21, 17, 24), (18, 22, 20, 16), (23, 19, 17, 21), (30, 27, 24, 31), (29, 26, 27, 30), (28, 25, 26, 29), (31, 24, 25, 28), (16, 31, 28, 18), (18, 28, 29, 22), (22, 29, 30, 20), (20, 30, 31, 16), (40, 33, 35, 41), (41, 35, 39, 42), (42, 39, 37, 43), (43, 37, 33, 40), (34, 38, 36, 32), (39, 35, 33, 37), (46, 43, 40, 47), (45, 42, 43, 46), (44, 41, 42, 45), (47, 40, 41, 44), (32, 47, 44, 34), (34, 44, 45, 38), (38, 45, 46, 36), (36, 46, 47, 32), (56, 49, 51, 57), (57, 51, 55, 58), (58, 55, 53, 59), (59, 53, 49, 56), (50, 54, 52, 48), (55, 51, 49, 53), (62, 59, 56, 63), (61, 58, 59, 62), (60, 57, 58, 61), (63, 56, 57, 60), (48, 63, 60, 50), (50, 60, 61, 54), (54, 61, 62, 52), (52, 62, 63, 48), (72, 65, 67, 73), (73, 67, 71, 74), (74, 71, 69, 75), (75, 69, 65, 72), (66, 70, 68, 64), (71, 67, 65, 69), (78, 75, 72, 79), (77, 74, 75, 78), (76, 73, 74, 77), (79, 72, 73, 76), (64, 79, 76, 66), (66, 76, 77, 70), (70, 77, 78, 68), (68, 78, 79, 64), (88, 81, 83, 89), (89, 83, 87, 90), (90, 87, 85, 91), (91, 85, 81, 88), (82, 86, 84, 80), (87, 83, 81, 85), (94, 91, 88, 95), (93, 90, 91, 94), (92, 89, 90, 93), (95, 88, 89, 92), (80, 95, 92, 82), (82, 92, 93, 86), (86, 93, 94, 84), (84, 94, 95, 80), (104, 97, 99, 105), (105, 99, 103, 106), (106, 103, 101, 107), (107, 101, 97, 104), (98, 102, 100, 96), (103, 99, 97, 101), (110, 107, 104, 111), (109, 106, 107, 110), (108, 105, 106, 109), (111, 104, 105, 108), (96, 111, 108, 98), (98, 108, 109, 102), (102, 109, 110, 100), (100, 110, 111, 96), (120, 113, 115, 121), (121, 115, 119, 122), (122, 119, 117, 123), (123, 117, 113, 120), (114, 118, 116, 112), (119, 115, 113, 117), (126, 123, 120, 127), (125, 122, 123, 126), (124, 121, 122, 125), (127, 120, 121, 124), (112, 127, 124, 114), (114, 124, 125, 118), (118, 125, 126, 116), (116, 126, 127, 112), (136, 129, 131, 137), (137, 131, 135, 138), (138, 135, 133, 139), (139, 133, 129, 136), (130, 134, 132, 128), (135, 131, 129, 133), (142, 139, 136, 143), (141, 138, 139, 142), (140, 137, 138, 141), (143, 136, 137, 140), (128, 143, 140, 130), (130, 140, 141, 134), (134, 141, 142, 132), (132, 142, 143, 128), (152, 145, 147, 153), (153, 147, 151, 154), (154, 151, 149, 155), (155, 149, 145, 152), (146, 150, 148, 144), (151, 147, 145, 149), (158, 155, 152, 159), (157, 154, 155, 158), (156, 153, 154, 157), (159, 152, 153, 156), (144, 159, 156, 146), (146, 156, 157, 150), (150, 157, 158, 148), (148, 158, 159, 144), (168, 161, 163, 169), (169, 163, 167, 170), (170, 167, 165, 171), (171, 165, 161, 168), (162, 166, 164, 160), (167, 163, 161, 165), (174, 171, 168, 175), (173, 170, 171, 174), (172, 169, 170, 173), (175, 168, 169, 172), (160, 175, 172, 162), (162, 172, 173, 166), (166, 173, 174, 164), (164, 174, 175, 160), (184, 177, 179, 185), (185, 179, 183, 186), (186, 183, 181, 187), (187, 181, 177, 184), (178, 182, 180, 176), (183, 179, 177, 181), (190, 187, 184, 191), (189, 186, 187, 190), (188, 185, 186, 189), (191, 184, 185, 188), (176, 191, 188, 178), (178, 188, 189, 182), (182, 189, 190, 180), (180, 190, 191, 176), (200, 193, 195, 201), (201, 195, 199, 202), (202, 199, 197, 203), (203, 197, 193, 200), (194, 198, 196, 192), (199, 195, 193, 197), (206, 203, 200, 207), (205, 202, 203, 206), (204, 201, 202, 205), (207, 200, 201, 204), (211, 207, 204, 208), (208, 204, 205, 209), (209, 205, 206, 210), (210, 206, 207, 211), (196, 210, 211, 192), (198, 209, 210, 196), (194, 208, 209, 198), (192, 211, 208, 194), (220, 213, 215, 221), (221, 215, 219, 222), (222, 219, 217, 223), (223, 217, 213, 220), (214, 218, 216, 212), (219, 215, 213, 217), (226, 223, 220, 227), (225, 222, 223, 226), (224, 221, 222, 225), (227, 220, 221, 224), (231, 227, 224, 228), (228, 224, 225, 229), (229, 225, 226, 230), (230, 226, 227, 231), (216, 230, 231, 212), (218, 229, 230, 216), (214, 228, 229, 218), (212, 231, 228, 214), (240, 233, 235, 241), (241, 235, 239, 242), (242, 239, 237, 243), (243, 237, 233, 240), (234, 238, 236, 232), (239, 235, 233, 237), (246, 243, 240, 247), (245, 242, 243, 246), (244, 241, 242, 245), (247, 240, 241, 244), (251, 247, 244, 248), (248, 244, 245, 249), (249, 245, 246, 250), (250, 246, 247, 251), (236, 250, 251, 232), (238, 249, 250, 236), (234, 248, 249, 238), (232, 251, 248, 234), (260, 253, 255, 261), (261, 255, 259, 262), (262, 259, 257, 263), (263, 257, 253, 260), (254, 258, 256, 252), (259, 255, 253, 257), (266, 263, 260, 267), (265, 262, 263, 266), (264, 261, 262, 265), (267, 260, 261, 264), (271, 267, 264, 268), (268, 264, 265, 269), (269, 265, 266, 270), (270, 266, 267, 271), (256, 270, 271, 252), (258, 269, 270, 256), (254, 268, 269, 258), (252, 271, 268, 254), (280, 273, 275, 281), (281, 275, 279, 282), (282, 279, 277, 283), (283, 277, 273, 280), (274, 278, 276, 272), (279, 275, 273, 277), (286, 283, 280, 287), (285, 282, 283, 286), (284, 281, 282, 285), (287, 280, 281, 284), (291, 287, 284, 288), (288, 284, 285, 289), (289, 285, 286, 290), (290, 286, 287, 291), (276, 290, 291, 272), (278, 289, 290, 276), (274, 288, 289, 278), (272, 291, 288, 274), (300, 293, 295, 301), (301, 295, 299, 302), (302, 299, 297, 303), (303, 297, 293, 300), (294, 298, 296, 292), (299, 295, 293, 297), (306, 303, 300, 307), (305, 302, 303, 306), (304, 301, 302, 305), (307, 300, 301, 304), (311, 307, 304, 308), (308, 304, 305, 309), (309, 305, 306, 310), (310, 306, 307, 311), (296, 310, 311, 292), (298, 309, 310, 296), (294, 308, 309, 298), (292, 311, 308, 294), (320, 313, 315, 321), (321, 315, 319, 322), (322, 319, 317, 323), (323, 317, 313, 320), (314, 318, 316, 312), (319, 315, 313, 317), (326, 323, 320, 327), (325, 322, 323, 326), (324, 321, 322, 325), (327, 320, 321, 324), (331, 327, 324, 328), (328, 324, 325, 329), (329, 325, 326, 330), (330, 326, 327, 331), (316, 330, 331, 312), (318, 329, 330, 316), (314, 328, 329, 318), (312, 331, 328, 314), (340, 333, 335, 341), (341, 335, 339, 342), (342, 339, 337, 343), (343, 337, 333, 340), (334, 338, 336, 332), (339, 335, 333, 337), (346, 343, 340, 347), (345, 342, 343, 346), (344, 341, 342, 345), (347, 340, 341, 344), (351, 347, 344, 348), (348, 344, 345, 349), (349, 345, 346, 350), (350, 346, 347, 351), (336, 350, 351, 332), (338, 349, 350, 336), (334, 348, 349, 338), (332, 351, 348, 334), (360, 353, 355, 361), (361, 355, 359, 362), (362, 359, 357, 363), (363, 357, 353, 360), (354, 358, 356, 352), (359, 355, 353, 357), (366, 363, 360, 367), (365, 362, 363, 366), (364, 361, 362, 365), (367, 360, 361, 364), (371, 367, 364, 368), (368, 364, 365, 369), (369, 365, 366, 370), (370, 366, 367, 371), (356, 370, 371, 352), (358, 369, 370, 356), (354, 368, 369, 358), (352, 371, 368, 354), (380, 373, 375, 381), (381, 375, 379, 382), (382, 379, 377, 383), (383, 377, 373, 380), (374, 378, 376, 372), (379, 375, 373, 377), (386, 383, 380, 387), (385, 382, 383, 386), (384, 381, 382, 385), (387, 380, 381, 384), (391, 387, 384, 388), (388, 384, 385, 389), (389, 385, 386, 390), (390, 386, 387, 391), (376, 390, 391, 372), (378, 389, 390, 376), (374, 388, 389, 378), (372, 391, 388, 374), (420, 393, 395, 421), (421, 395, 399, 422), (422, 399, 397, 423), (423, 397, 393, 420), (394, 398, 396, 392), (399, 395, 393, 397), (396, 403, 400, 392), (398, 402, 403, 396), (394, 401, 402, 398), (392, 400, 401, 394), (403, 407, 404, 400), (402, 406, 407, 403), (401, 405, 406, 402), (400, 404, 405, 401), (407, 411, 408, 404), (406, 410, 411, 407), (405, 409, 410, 406), (404, 408, 409, 405), (411, 415, 412, 408), (410, 414, 415, 411), (409, 413, 414, 410), (408, 412, 413, 409), (415, 419, 416, 412), (414, 418, 419, 415), (413, 417, 418, 414), (412, 416, 417, 413), (419, 423, 420, 416), (418, 422, 423, 419), (417, 421, 422, 418), (416, 420, 421, 417), (452, 425, 427, 453), (453, 427, 431, 454), (454, 431, 429, 455), (455, 429, 425, 452), (426, 430, 428, 424), (431, 427, 425, 429), (428, 435, 432, 424), (430, 434, 435, 428), (426, 433, 434, 430), (424, 432, 433, 426), (435, 439, 436, 432), (434, 438, 439, 435), (433, 437, 438, 434), (432, 436, 437, 433), (439, 443, 440, 436), (438, 442, 443, 439), (437, 441, 442, 438), (436, 440, 441, 437), (443, 447, 444, 440), (442, 446, 447, 443), (441, 445, 446, 442), (440, 444, 445, 441), (447, 451, 448, 444), (446, 450, 451, 447), (445, 449, 450, 446), (444, 448, 449, 445), (451, 455, 452, 448), (450, 454, 455, 451), (449, 453, 454, 450), (448, 452, 453, 449), (484, 457, 459, 485), (485, 459, 463, 486), (486, 463, 461, 487), (487, 461, 457, 484), (458, 462, 460, 456), (463, 459, 457, 461), (460, 467, 464, 456), (462, 466, 467, 460), (458, 465, 466, 462), (456, 464, 465, 458), (467, 471, 468, 464), (466, 470, 471, 467), (465, 469, 470, 466), (464, 468, 469, 465), (471, 475, 472, 468), (470, 474, 475, 471), (469, 473, 474, 470), (468, 472, 473, 469), (475, 479, 476, 472), (474, 478, 479, 475), (473, 477, 478, 474), (472, 476, 477, 473), (479, 483, 480, 476), (478, 482, 483, 479), (477, 481, 482, 478), (476, 480, 481, 477), (483, 487, 484, 480), (482, 486, 487, 483), (481, 485, 486, 482), (480, 484, 485, 481), (516, 489, 491, 517), (517, 491, 495, 518), (518, 495, 493, 519), (519, 493, 489, 516), (490, 494, 492, 488), (495, 491, 489, 493), (492, 499, 496, 488), (494, 498, 499, 492), (490, 497, 498, 494), (488, 496, 497, 490), (499, 503, 500, 496), (498, 502, 503, 499), (497, 501, 502, 498), (496, 500, 501, 497), (503, 507, 504, 500), (502, 506, 507, 503), (501, 505, 506, 502), (500, 504, 505, 501), (507, 511, 508, 504), (506, 510, 511, 507), (505, 509, 510, 506), (504, 508, 509, 505), (511, 515, 512, 508), (510, 514, 515, 511), (509, 513, 514, 510), (508, 512, 513, 509), (515, 519, 516, 512), (514, 518, 519, 515), (513, 517, 518, 514), (512, 516, 517, 513), (548, 521, 523, 549), (549, 523, 527, 550), (550, 527, 525, 551), (551, 525, 521, 548), (522, 526, 524, 520), (527, 523, 521, 525), (524, 531, 528, 520), (526, 530, 531, 524), (522, 529, 530, 526), (520, 528, 529, 522), (531, 535, 532, 528), (530, 534, 535, 531), (529, 533, 534, 530), (528, 532, 533, 529), (535, 539, 536, 532), (534, 538, 539, 535), (533, 537, 538, 534), (532, 536, 537, 533), (539, 543, 540, 536), (538, 542, 543, 539), (537, 541, 542, 538), (536, 540, 541, 537), (543, 547, 544, 540), (542, 546, 547, 543), (541, 545, 546, 542), (540, 544, 545, 541), (547, 551, 548, 544), (546, 550, 551, 547), (545, 549, 550, 546), (544, 548, 549, 545), (580, 553, 555, 581), (581, 555, 559, 582), (582, 559, 557, 583), (583, 557, 553, 580), (554, 558, 556, 552), (559, 555, 553, 557), (556, 563, 560, 552), (558, 562, 563, 556), (554, 561, 562, 558), (552, 560, 561, 554), (563, 567, 564, 560), (562, 566, 567, 563), (561, 565, 566, 562), (560, 564, 565, 561), (567, 571, 568, 564), (566, 570, 571, 567), (565, 569, 570, 566), (564, 568, 569, 565), (571, 575, 572, 568), (570, 574, 575, 571), (569, 573, 574, 570), (568, 572, 573, 569), (575, 579, 576, 572), (574, 578, 579, 575), (573, 577, 578, 574), (572, 576, 577, 573), (579, 583, 580, 576), (578, 582, 583, 579), (577, 581, 582, 578), (576, 580, 581, 577), (612, 585, 587, 613), (613, 587, 591, 614), (614, 591, 589, 615), (615, 589, 585, 612), (586, 590, 588, 584), (591, 587, 585, 589), (588, 595, 592, 584), (590, 594, 595, 588), (586, 593, 594, 590), (584, 592, 593, 586), (595, 599, 596, 592), (594, 598, 599, 595), (593, 597, 598, 594), (592, 596, 597, 593), (599, 603, 600, 596), (598, 602, 603, 599), (597, 601, 602, 598), (596, 600, 601, 597), (603, 607, 604, 600), (602, 606, 607, 603), (601, 605, 606, 602), (600, 604, 605, 601), (607, 611, 608, 604), (606, 610, 611, 607), (605, 609, 610, 606), (604, 608, 609, 605), (611, 615, 612, 608), (610, 614, 615, 611), (609, 613, 614, 610), (608, 612, 613, 609), (644, 617, 619, 645), (645, 619, 623, 646), (646, 623, 621, 647), (647, 621, 617, 644), (618, 622, 620, 616), (623, 619, 617, 621), (620, 627, 624, 616), (622, 626, 627, 620), (618, 625, 626, 622), (616, 624, 625, 618), (627, 631, 628, 624), (626, 630, 631, 627), (625, 629, 630, 626), (624, 628, 629, 625), (631, 635, 632, 628), (630, 634, 635, 631), (629, 633, 634, 630), (628, 632, 633, 629), (635, 639, 636, 632), (634, 638, 639, 635), (633, 637, 638, 634), (632, 636, 637, 633), (639, 643, 640, 636), (638, 642, 643, 639), (637, 641, 642, 638), (636, 640, 641, 637), (643, 647, 644, 640), (642, 646, 647, 643), (641, 645, 646, 642), (640, 644, 645, 641), (676, 649, 651, 677), (677, 651, 655, 678), (678, 655, 653, 679), (679, 653, 649, 676), (650, 654, 652, 648), (655, 651, 649, 653), (652, 659, 656, 648), (654, 658, 659, 652), (650, 657, 658, 654), (648, 656, 657, 650), (659, 663, 660, 656), (658, 662, 663, 659), (657, 661, 662, 658), (656, 660, 661, 657), (663, 667, 664, 660), (662, 666, 667, 663), (661, 665, 666, 662), (660, 664, 665, 661), (667, 671, 668, 664), (666, 670, 671, 667), (665, 669, 670, 666), (664, 668, 669, 665), (671, 675, 672, 668), (670, 674, 675, 671), (669, 673, 674, 670), (668, 672, 673, 669), (675, 679, 676, 672), (674, 678, 679, 675), (673, 677, 678, 674), (672, 676, 677, 673), (688, 681, 683, 689), (689, 683, 687, 690), (690, 687, 685, 691), (691, 685, 681, 688), (682, 686, 684, 680), (687, 683, 681, 685), (694, 691, 688, 695), (693, 690, 691, 694), (692, 689, 690, 693), (695, 688, 689, 692), (680, 695, 692, 682), (682, 692, 693, 686), (686, 693, 694, 684), (684, 694, 695, 680), (704, 697, 699, 705), (705, 699, 703, 706), (706, 703, 701, 707), (707, 701, 697, 704), (698, 702, 700, 696), (703, 699, 697, 701), (710, 707, 704, 711), (709, 706, 707, 710), (708, 705, 706, 709), (711, 704, 705, 708), (696, 711, 708, 698), (698, 708, 709, 702), (702, 709, 710, 700), (700, 710, 711, 696), (720, 713, 715, 721), (721, 715, 719, 722), (722, 719, 717, 723), (723, 717, 713, 720), (714, 718, 716, 712), (719, 715, 713, 717), (726, 723, 720, 727), (725, 722, 723, 726), (724, 721, 722, 725), (727, 720, 721, 724), (712, 727, 724, 714), (714, 724, 725, 718), (718, 725, 726, 716), (716, 726, 727, 712), (736, 729, 731, 737), (737, 731, 735, 738), (738, 735, 733, 739), (739, 733, 729, 736), (730, 734, 732, 728), (735, 731, 729, 733), (742, 739, 736, 743), (741, 738, 739, 742), (740, 737, 738, 741), (743, 736, 737, 740), (728, 743, 740, 730), (730, 740, 741, 734), (734, 741, 742, 732), (732, 742, 743, 728), (752, 745, 747, 753), (753, 747, 751, 754), (754, 751, 749, 755), (755, 749, 745, 752), (746, 750, 748, 744), (751, 747, 745, 749), (758, 755, 752, 759), (757, 754, 755, 758), (756, 753, 754, 757), (759, 752, 753, 756), (744, 759, 756, 746), (746, 756, 757, 750), (750, 757, 758, 748), (748, 758, 759, 744), (768, 761, 763, 769), (769, 763, 767, 770), (770, 767, 765, 771), (771, 765, 761, 768), (762, 766, 764, 760), (767, 763, 761, 765), (774, 771, 768, 775), (773, 770, 771, 774), (772, 769, 770, 773), (775, 768, 769, 772), (760, 775, 772, 762), (762, 772, 773, 766), (766, 773, 774, 764), (764, 774, 775, 760), (784, 777, 779, 785), (785, 779, 783, 786), (786, 783, 781, 787), (787, 781, 777, 784), (778, 782, 780, 776), (783, 779, 777, 781), (790, 787, 784, 791), (789, 786, 787, 790), (788, 785, 786, 789), (791, 784, 785, 788), (776, 791, 788, 778), (778, 788, 789, 782), (782, 789, 790, 780), (780, 790, 791, 776), (800, 793, 795, 801), (801, 795, 799, 802), (802, 799, 797, 803), (803, 797, 793, 800), (794, 798, 796, 792), (799, 795, 793, 797), (806, 803, 800, 807), (805, 802, 803, 806), (804, 801, 802, 805), (807, 800, 801, 804), (792, 807, 804, 794), (794, 804, 805, 798), (798, 805, 806, 796), (796, 806, 807, 792), (816, 809, 811, 817), (817, 811, 815, 818), (818, 815, 813, 819), (819, 813, 809, 816), (810, 814, 812, 808), (815, 811, 809, 813), (822, 819, 816, 823), (821, 818, 819, 822), (820, 817, 818, 821), (823, 816, 817, 820), (808, 823, 820, 810), (810, 820, 821, 814), (814, 821, 822, 812), (812, 822, 823, 808), (832, 825, 827, 833), (833, 827, 831, 834), (834, 831, 829, 835), (835, 829, 825, 832), (826, 830, 828, 824), (831, 827, 825, 829), (838, 835, 832, 839), (837, 834, 835, 838), (836, 833, 834, 837), (839, 832, 833, 836), (824, 839, 836, 826), (826, 836, 837, 830), (830, 837, 838, 828), (828, 838, 839, 824), (848, 841, 843, 849), (849, 843, 847, 850), (850, 847, 845, 851), (851, 845, 841, 848), (842, 846, 844, 840), (847, 843, 841, 845), (854, 851, 848, 855), (853, 850, 851, 854), (852, 849, 850, 853), (855, 848, 849, 852), (840, 855, 852, 842), (842, 852, 853, 846), (846, 853, 854, 844), (844, 854, 855, 840), (864, 857, 859, 865), (865, 859, 863, 866), (866, 863, 861, 867), (867, 861, 857, 864), (858, 862, 860, 856), (863, 859, 857, 861), (870, 867, 864, 871), (869, 866, 867, 870), (868, 865, 866, 869), (871, 864, 865, 868), (856, 871, 868, 858), (858, 868, 869, 862), (862, 869, 870, 860), (860, 870, 871, 856), (880, 873, 875, 881), (881, 875, 879, 882), (882, 879, 877, 883), (883, 877, 873, 880), (874, 878, 876, 872), (879, 875, 873, 877), (886, 883, 880, 887), (885, 882, 883, 886), (884, 881, 882, 885), (887, 880, 881, 884), (872, 887, 884, 874), (874, 884, 885, 878), (878, 885, 886, 876), (876, 886, 887, 872), (896, 889, 891, 897), (897, 891, 895, 898), (898, 895, 893, 899), (899, 893, 889, 896), (890, 894, 892, 888), (895, 891, 889, 893), (902, 899, 896, 903), (901, 898, 899, 902), (900, 897, 898, 901), (903, 896, 897, 900), (888, 903, 900, 890), (890, 900, 901, 894), (894, 901, 902, 892), (892, 902, 903, 888), (912, 905, 907, 913), (913, 907, 911, 914), (914, 911, 909, 915), (915, 909, 905, 912), (906, 910, 908, 904), (911, 907, 905, 909), (918, 915, 912, 919), (917, 914, 915, 918), (916, 913, 914, 917), (919, 912, 913, 916), (904, 919, 916, 906), (906, 916, 917, 910), (910, 917, 918, 908), (908, 918, 919, 904), (928, 921, 923, 929), (929, 923, 927, 930), (930, 927, 925, 931), (931, 925, 921, 928), (922, 926, 924, 920), (927, 923, 921, 925), (934, 931, 928, 935), (933, 930, 931, 934), (932, 929, 930, 933), (935, 928, 929, 932), (920, 935, 932, 922), (922, 932, 933, 926), (926, 933, 934, 924), (924, 934, 935, 920), (944, 937, 939, 945), (945, 939, 943, 946), (946, 943, 941, 947), (947, 941, 937, 944), (938, 942, 940, 936), (943, 939, 937, 941), (950, 947, 944, 951), (949, 946, 947, 950), (948, 945, 946, 949), (951, 944, 945, 948), (936, 951, 948, 938), (938, 948, 949, 942), (942, 949, 950, 940), (940, 950, 951, 936), (960, 953, 955, 961), (961, 955, 959, 962), (962, 959, 957, 963), (963, 957, 953, 960), (954, 958, 956, 952), (959, 955, 953, 957), (966, 963, 960, 967), (965, 962, 963, 966), (964, 961, 962, 965), (967, 960, 961, 964), (952, 967, 964, 954), (954, 964, 965, 958), (958, 965, 966, 956), (956, 966, 967, 952), (976, 969, 971, 977), (977, 971, 975, 978), (978, 975, 973, 979), (979, 973, 969, 976), (970, 974, 972, 968), (975, 971, 969, 973), (982, 979, 976, 983), (981, 978, 979, 982), (980, 977, 978, 981), (983, 976, 977, 980), (968, 983, 980, 970), (970, 980, 981, 974), (974, 981, 982, 972), (972, 982, 983, 968), (992, 985, 987, 993), (993, 987, 991, 994), (994, 991, 989, 995), (995, 989, 985, 992), (986, 990, 988, 984), (991, 987, 985, 989), (998, 995, 992, 999), (997, 994, 995, 998), (996, 993, 994, 997), (999, 992, 993, 996), (984, 999, 996, 986), (986, 996, 997, 990), (990, 997, 998, 988), (988, 998, 999, 984), (1000, 1001, 1003, 1002), (1014, 1012, 1007, 1006), (1006, 1007, 1005, 1004), (1010, 1011, 1001, 1000), (1014, 1006, 1004, 1013), (1009, 1003, 1001, 1011), (1012, 1009, 1011, 1015), (1002, 1008, 1010, 1000), (1013, 1015, 1011, 1010), (1002, 1003, 1009, 1008), (1004, 1005, 1015, 1013), (1007, 1012, 1015, 1005), (1008, 1014, 1013, 1010), (1008, 1009, 1012, 1014), (1016, 1017, 1019, 1018), (1030, 1028, 1023, 1022), (1022, 1023, 1021, 1020), (1026, 1027, 1017, 1016), (1030, 1022, 1020, 1029), (1025, 1019, 1017, 1027), (1028, 1025, 1027, 1031), (1018, 1024, 1026, 1016), (1029, 1031, 1027, 1026), (1018, 1019, 1025, 1024), (1020, 1021, 1031, 1029), (1023, 1028, 1031, 1021), (1024, 1030, 1029, 1026), (1024, 1025, 1028, 1030), (1032, 1033, 1035, 1034), (1046, 1044, 1039, 1038), (1038, 1039, 1037, 1036), (1042, 1043, 1033, 1032), (1046, 1038, 1036, 1045), (1041, 1035, 1033, 1043), (1044, 1041, 1043, 1047), (1034, 1040, 1042, 1032), (1045, 1047, 1043, 1042), (1034, 1035, 1041, 1040), (1036, 1037, 1047, 1045), (1039, 1044, 1047, 1037), (1040, 1046, 1045, 1042), (1040, 1041, 1044, 1046), (1048, 1049, 1051, 1050), (1062, 1060, 1055, 1054), (1054, 1055, 1053, 1052), (1058, 1059, 1049, 1048), (1062, 1054, 1052, 1061), (1057, 1051, 1049, 1059), (1060, 1057, 1059, 1063), (1050, 1056, 1058, 1048), (1061, 1063, 1059, 1058), (1050, 1051, 1057, 1056), (1052, 1053, 1063, 1061), (1055, 1060, 1063, 1053), (1056, 1062, 1061, 1058), (1056, 1057, 1060, 1062), (1064, 1065, 1067, 1066), (1078, 1076, 1071, 1070), (1070, 1071, 1069, 1068), (1074, 1075, 1065, 1064), (1078, 1070, 1068, 1077), (1073, 1067, 1065, 1075), (1076, 1073, 1075, 1079), (1066, 1072, 1074, 1064), (1077, 1079, 1075, 1074), (1066, 1067, 1073, 1072), (1068, 1069, 1079, 1077), (1071, 1076, 1079, 1069), (1072, 1078, 1077, 1074), (1072, 1073, 1076, 1078), (1080, 1081, 1083, 1082), (1094, 1092, 1087, 1086), (1086, 1087, 1085, 1084), (1090, 1091, 1081, 1080), (1094, 1086, 1084, 1093), (1089, 1083, 1081, 1091), (1092, 1089, 1091, 1095), (1082, 1088, 1090, 1080), (1093, 1095, 1091, 1090), (1082, 1083, 1089, 1088), (1084, 1085, 1095, 1093), (1087, 1092, 1095, 1085), (1088, 1094, 1093, 1090), (1088, 1089, 1092, 1094), (1096, 1097, 1099, 1098), (1110, 1108, 1103, 1102), (1102, 1103, 1101, 1100), (1106, 1107, 1097, 1096), (1110, 1102, 1100, 1109), (1105, 1099, 1097, 1107), (1108, 1105, 1107, 1111), (1098, 1104, 1106, 1096), (1109, 1111, 1107, 1106), (1098, 1099, 1105, 1104), (1100, 1101, 1111, 1109), (1103, 1108, 1111, 1101), (1104, 1110, 1109, 1106), (1104, 1105, 1108, 1110), (1112, 1113, 1115, 1114), (1126, 1124, 1119, 1118), (1118, 1119, 1117, 1116), (1122, 1123, 1113, 1112), (1126, 1118, 1116, 1125), (1121, 1115, 1113, 1123), (1124, 1121, 1123, 1127), (1114, 1120, 1122, 1112), (1125, 1127, 1123, 1122), (1114, 1115, 1121, 1120), (1116, 1117, 1127, 1125), (1119, 1124, 1127, 1117), (1120, 1126, 1125, 1122), (1120, 1121, 1124, 1126), (1128, 1129, 1131, 1130), (1142, 1140, 1135, 1134), (1134, 1135, 1133, 1132), (1138, 1139, 1129, 1128), (1142, 1134, 1132, 1141), (1137, 1131, 1129, 1139), (1140, 1137, 1139, 1143), (1130, 1136, 1138, 1128), (1141, 1143, 1139, 1138), (1130, 1131, 1137, 1136), (1132, 1133, 1143, 1141), (1135, 1140, 1143, 1133), (1136, 1142, 1141, 1138), (1136, 1137, 1140, 1142), (1144, 1145, 1147, 1146), (1158, 1156, 1151, 1150), (1150, 1151, 1149, 1148), (1154, 1155, 1145, 1144), (1158, 1150, 1148, 1157), (1153, 1147, 1145, 1155), (1156, 1153, 1155, 1159), (1146, 1152, 1154, 1144), (1157, 1159, 1155, 1154), (1146, 1147, 1153, 1152), (1148, 1149, 1159, 1157), (1151, 1156, 1159, 1149), (1152, 1158, 1157, 1154), (1152, 1153, 1156, 1158), (1160, 1161, 1163, 1162), (1174, 1172, 1167, 1166), (1166, 1167, 1165, 1164), (1170, 1171, 1161, 1160), (1174, 1166, 1164, 1173), (1169, 1163, 1161, 1171), (1172, 1169, 1171, 1175), (1162, 1168, 1170, 1160), (1173, 1175, 1171, 1170), (1162, 1163, 1169, 1168), (1164, 1165, 1175, 1173), (1167, 1172, 1175, 1165), (1168, 1174, 1173, 1170), (1168, 1169, 1172, 1174), (1184, 1177, 1179, 1185), (1185, 1179, 1183, 1186), (1186, 1183, 1181, 1187), (1187, 1181, 1177, 1184), (1178, 1182, 1180, 1176), (1183, 1179, 1177, 1181), (1190, 1187, 1184, 1191), (1189, 1186, 1187, 1190), (1188, 1185, 1186, 1189), (1191, 1184, 1185, 1188), (1176, 1191, 1188, 1178), (1178, 1188, 1189, 1182), (1182, 1189, 1190, 1180), (1180, 1190, 1191, 1176), (1200, 1193, 1195, 1201), (1201, 1195, 1199, 1202), (1202, 1199, 1197, 1203), (1203, 1197, 1193, 1200), (1194, 1198, 1196, 1192), (1199, 1195, 1193, 1197), (1206, 1203, 1200, 1207), (1205, 1202, 1203, 1206), (1204, 1201, 1202, 1205), (1207, 1200, 1201, 1204), (1192, 1207, 1204, 1194), (1194, 1204, 1205, 1198), (1198, 1205, 1206, 1196), (1196, 1206, 1207, 1192), (1216, 1209, 1211, 1217), (1217, 1211, 1215, 1218), (1218, 1215, 1213, 1219), (1219, 1213, 1209, 1216), (1210, 1214, 1212, 1208), (1215, 1211, 1209, 1213), (1222, 1219, 1216, 1223), (1221, 1218, 1219, 1222), (1220, 1217, 1218, 1221), (1223, 1216, 1217, 1220), (1208, 1223, 1220, 1210), (1210, 1220, 1221, 1214), (1214, 1221, 1222, 1212), (1212, 1222, 1223, 1208), (1232, 1225, 1227, 1233), (1233, 1227, 1231, 1234), (1234, 1231, 1229, 1235), (1235, 1229, 1225, 1232), (1226, 1230, 1228, 1224), (1231, 1227, 1225, 1229), (1238, 1235, 1232, 1239), (1237, 1234, 1235, 1238), (1236, 1233, 1234, 1237), (1239, 1232, 1233, 1236), (1224, 1239, 1236, 1226), (1226, 1236, 1237, 1230), (1230, 1237, 1238, 1228), (1228, 1238, 1239, 1224), (1248, 1241, 1243, 1249), (1249, 1243, 1247, 1250), (1250, 1247, 1245, 1251), (1251, 1245, 1241, 1248), (1242, 1246, 1244, 1240), (1247, 1243, 1241, 1245), (1254, 1251, 1248, 1255), (1253, 1250, 1251, 1254), (1252, 1249, 1250, 1253), (1255, 1248, 1249, 1252), (1240, 1255, 1252, 1242), (1242, 1252, 1253, 1246), (1246, 1253, 1254, 1244), (1244, 1254, 1255, 1240), (1264, 1257, 1259, 1265), (1265, 1259, 1263, 1266), (1266, 1263, 1261, 1267), (1267, 1261, 1257, 1264), (1258, 1262, 1260, 1256), (1263, 1259, 1257, 1261), (1270, 1267, 1264, 1271), (1269, 1266, 1267, 1270), (1268, 1265, 1266, 1269), (1271, 1264, 1265, 1268), (1256, 1271, 1268, 1258), (1258, 1268, 1269, 1262), (1262, 1269, 1270, 1260), (1260, 1270, 1271, 1256), (1280, 1273, 1275, 1281), (1281, 1275, 1279, 1282), (1282, 1279, 1277, 1283), (1283, 1277, 1273, 1280), (1274, 1278, 1276, 1272), (1279, 1275, 1273, 1277), (1286, 1283, 1280, 1287), (1285, 1282, 1283, 1286), (1284, 1281, 1282, 1285), (1287, 1280, 1281, 1284), (1272, 1287, 1284, 1274), (1274, 1284, 1285, 1278), (1278, 1285, 1286, 1276), (1276, 1286, 1287, 1272), (1296, 1289, 1291, 1297), (1297, 1291, 1295, 1298), (1298, 1295, 1293, 1299), (1299, 1293, 1289, 1296), (1290, 1294, 1292, 1288), (1295, 1291, 1289, 1293), (1302, 1299, 1296, 1303), (1301, 1298, 1299, 1302), (1300, 1297, 1298, 1301), (1303, 1296, 1297, 1300), (1288, 1303, 1300, 1290), (1290, 1300, 1301, 1294), (1294, 1301, 1302, 1292), (1292, 1302, 1303, 1288), (1312, 1305, 1307, 1313), (1313, 1307, 1311, 1314), (1314, 1311, 1309, 1315), (1315, 1309, 1305, 1312), (1306, 1310, 1308, 1304), (1311, 1307, 1305, 1309), (1318, 1315, 1312, 1319), (1317, 1314, 1315, 1318), (1316, 1313, 1314, 1317), (1319, 1312, 1313, 1316), (1304, 1319, 1316, 1306), (1306, 1316, 1317, 1310), (1310, 1317, 1318, 1308), (1308, 1318, 1319, 1304), (1328, 1321, 1323, 1329), (1329, 1323, 1327, 1330), (1330, 1327, 1325, 1331), (1331, 1325, 1321, 1328), (1322, 1326, 1324, 1320), (1327, 1323, 1321, 1325), (1334, 1331, 1328, 1335), (1333, 1330, 1331, 1334), (1332, 1329, 1330, 1333), (1335, 1328, 1329, 1332), (1320, 1335, 1332, 1322), (1322, 1332, 1333, 1326), (1326, 1333, 1334, 1324), (1324, 1334, 1335, 1320), (1336, 1338, 1339, 1337), (1338, 1342, 1343, 1339), (1342, 1340, 1341, 1343), (1338, 1336, 1340, 1342), (1343, 1341, 1337, 1339), (1345, 1346, 1347, 1344), (1344, 1347, 1349, 1348), (1348, 1349, 1351, 1350), (1344, 1348, 1350, 1345), (1349, 1347, 1346, 1351), (1337, 1341, 1351, 1346), (1341, 1340, 1350, 1351), (1336, 1337, 1346, 1345), (1340, 1336, 1345, 1350), (1352, 1354, 1355, 1353), (1357, 1358, 1359, 1356), (1352, 1353, 1358, 1357), (1360, 1362, 1363, 1361), (1362, 1366, 1367, 1363), (1366, 1364, 1365, 1367), (1362, 1360, 1364, 1366), (1367, 1365, 1361, 1363), (1369, 1370, 1371, 1368), (1368, 1371, 1373, 1372), (1372, 1373, 1375, 1374), (1368, 1372, 1374, 1369), (1373, 1371, 1370, 1375), (1361, 1365, 1375, 1370), (1365, 1364, 1374, 1375), (1360, 1361, 1370, 1369), (1364, 1360, 1369, 1374), (1376, 1378, 1379, 1377), (1381, 1382, 1383, 1380), (1376, 1377, 1382, 1381), (1384, 1386, 1387, 1385), (1386, 1390, 1391, 1387), (1390, 1388, 1389, 1391), (1386, 1384, 1388, 1390), (1391, 1389, 1385, 1387), (1393, 1394, 1395, 1392), (1392, 1395, 1397, 1396), (1396, 1397, 1399, 1398), (1392, 1396, 1398, 1393), (1397, 1395, 1394, 1399), (1385, 1389, 1399, 1394), (1389, 1388, 1398, 1399), (1384, 1385, 1394, 1393), (1388, 1384, 1393, 1398), (1400, 1402, 1403, 1401), (1405, 1406, 1407, 1404), (1400, 1401, 1406, 1405), (1408, 1410, 1411, 1409), (1410, 1414, 1415, 1411), (1414, 1412, 1413, 1415), (1410, 1408, 1412, 1414), (1415, 1413, 1409, 1411), (1417, 1418, 1419, 1416), (1416, 1419, 1421, 1420), (1420, 1421, 1423, 1422), (1416, 1420, 1422, 1417), (1421, 1419, 1418, 1423), (1409, 1413, 1423, 1418), (1413, 1412, 1422, 1423), (1408, 1409, 1418, 1417), (1412, 1408, 1417, 1422), (1424, 1426, 1427, 1425), (1429, 1430, 1431, 1428), (1424, 1425, 1430, 1429), (1432, 1434, 1435, 1433), (1434, 1438, 1439, 1435), (1438, 1436, 1437, 1439), (1434, 1432, 1436, 1438), (1439, 1437, 1433, 1435), (1441, 1442, 1443, 1440), (1440, 1443, 1445, 1444), (1444, 1445, 1447, 1446), (1440, 1444, 1446, 1441), (1445, 1443, 1442, 1447), (1433, 1437, 1447, 1442), (1437, 1436, 1446, 1447), (1432, 1433, 1442, 1441), (1436, 1432, 1441, 1446), (1448, 1450, 1451, 1449), (1453, 1454, 1455, 1452), (1448, 1449, 1454, 1453), (1456, 1458, 1459, 1457), (1458, 1462, 1463, 1459), (1462, 1460, 1461, 1463), (1458, 1456, 1460, 1462), (1463, 1461, 1457, 1459), (1465, 1466, 1467, 1464), (1464, 1467, 1469, 1468), (1468, 1469, 1471, 1470), (1464, 1468, 1470, 1465), (1469, 1467, 1466, 1471), (1457, 1461, 1471, 1466), (1461, 1460, 1470, 1471), (1456, 1457, 1466, 1465), (1460, 1456, 1465, 1470), (1472, 1474, 1475, 1473), (1477, 1478, 1479, 1476), (1472, 1473, 1478, 1477), (1480, 1482, 1483, 1481), (1482, 1486, 1487, 1483), (1486, 1484, 1485, 1487), (1482, 1480, 1484, 1486), (1487, 1485, 1481, 1483), (1489, 1490, 1491, 1488), (1488, 1491, 1493, 1492), (1492, 1493, 1495, 1494), (1488, 1492, 1494, 1489), (1493, 1491, 1490, 1495), (1481, 1485, 1495, 1490), (1485, 1484, 1494, 1495), (1480, 1481, 1490, 1489), (1484, 1480, 1489, 1494), (1496, 1498, 1499, 1497), (1501, 1502, 1503, 1500), (1496, 1497, 1502, 1501)])
me_cube_008.polygons.foreach_set('material_index', [0, 0, 0, 0, 0, 0, 1, 0, 0, 0, 0, 0, 0, 0, 0, 0, 0, 0, 0, 0, 1, 0, 0, 0, 0, 0, 0, 0, 0, 0, 0, 0, 0, 0, 1, 0, 0, 0, 0, 0, 0, 0, 0, 0, 0, 0, 0, 0, 1, 0, 0, 0, 0, 0, 0, 0, 0, 0, 0, 0, 0, 0, 1, 0, 0, 0, 0, 0, 0, 0, 0, 0, 0, 0, 0, 0, 1, 0, 0, 0, 0, 0, 0, 0, 0, 0, 0, 0, 0, 0, 1, 0, 0, 0, 0, 0, 0, 0, 0, 0, 0, 0, 0, 0, 1, 0, 0, 0, 0, 0, 0, 0, 0, 0, 0, 0, 0, 0, 1, 0, 0, 0, 0, 0, 0, 0, 0, 0, 0, 0, 0, 0, 1, 0, 0, 0, 0, 0, 0, 0, 0, 0, 0, 0, 0, 0, 1, 0, 0, 0, 0, 0, 0, 0, 0, 0, 0, 0, 0, 0, 1, 0, 0, 0, 0, 0, 0, 0, 0, 0, 2, 2, 0, 0, 3, 3, 0, 0, 0, 0, 2, 2, 3, 3, 0, 0, 0, 0, 2, 2, 0, 0, 3, 3, 0, 0, 0, 0, 2, 2, 3, 3, 0, 0, 0, 0, 2, 2, 0, 0, 3, 3, 0, 0, 0, 0, 2, 2, 3, 3, 0, 0, 0, 0, 2, 2, 0, 0, 3, 3, 0, 0, 0, 0, 2, 2, 3, 3, 0, 0, 0, 0, 2, 2, 0, 0, 3, 3, 0, 0, 0, 0, 2, 2, 3, 3, 0, 0, 0, 0, 2, 2, 0, 0, 3, 3, 0, 0, 0, 0, 2, 2, 3, 3, 0, 0, 0, 0, 2, 2, 0, 0, 3, 3, 0, 0, 0, 0, 2, 2, 3, 3, 0, 0, 0, 0, 2, 2, 0, 0, 3, 3, 0, 0, 0, 0, 2, 2, 3, 3, 0, 0, 0, 0, 2, 2, 0, 0, 3, 3, 0, 0, 0, 0, 2, 2, 3, 3, 0, 0, 0, 0, 2, 2, 0, 0, 3, 3, 0, 0, 0, 0, 2, 2, 3, 3, 0, 0, 6, 6, 6, 6, 6, 6, 6, 6, 6, 6, 8, 8, 6, 6, 6, 6, 6, 6, 7, 7, 6, 6, 6, 6, 6, 6, 7, 7, 6, 6, 6, 6, 6, 6, 6, 6, 6, 6, 6, 6, 8, 8, 6, 6, 6, 6, 6, 6, 7, 7, 6, 6, 6, 6, 6, 6, 7, 7, 6, 6, 6, 6, 6, 6, 6, 6, 6, 6, 6, 6, 8, 8, 6, 6, 6, 6, 6, 6, 7, 7, 6, 6, 6, 6, 6, 6, 7, 7, 6, 6, 6, 6, 6, 6, 6, 6, 6, 6, 6, 6, 8, 8, 6, 6, 6, 6, 6, 6, 7, 7, 6, 6, 6, 6, 6, 6, 7, 7, 6, 6, 6, 6, 6, 6, 6, 6, 6, 6, 6, 6, 8, 8, 6, 6, 6, 6, 6, 6, 7, 7, 6, 6, 6, 6, 6, 6, 7, 7, 6, 6, 6, 6, 6, 6, 6, 6, 6, 6, 6, 6, 8, 8, 6, 6, 6, 6, 6, 6, 7, 7, 6, 6, 6, 6, 6, 6, 7, 7, 6, 6, 6, 6, 6, 6, 6, 6, 6, 6, 6, 6, 8, 8, 6, 6, 6, 6, 6, 6, 7, 7, 6, 6, 6, 6, 6, 6, 7, 7, 6, 6, 6, 6, 6, 6, 6, 6, 6, 6, 6, 6, 8, 8, 6, 6, 6, 6, 6, 6, 7, 7, 6, 6, 6, 6, 6, 6, 7, 7, 6, 6, 6, 6, 6, 6, 6, 6, 6, 6, 6, 6, 8, 8, 6, 6, 6, 6, 6, 6, 7, 7, 6, 6, 6, 6, 6, 6, 7, 7, 6, 6, 0, 0, 4, 4, 0, 0, 5, 5, 0, 0, 0, 0, 4, 4, 0, 0, 4, 4, 0, 0, 5, 5, 0, 0, 0, 0, 4, 4, 0, 0, 4, 4, 0, 0, 5, 5, 0, 0, 0, 0, 4, 4, 0, 0, 4, 4, 0, 0, 5, 5, 0, 0, 0, 0, 4, 4, 0, 0, 4, 4, 0, 0, 5, 5, 0, 0, 0, 0, 4, 4, 0, 0, 4, 4, 0, 0, 5, 5, 0, 0, 0, 0, 4, 4, 0, 0, 4, 4, 0, 0, 5, 5, 0, 0, 0, 0, 4, 4, 0, 0, 4, 4, 0, 0, 5, 5, 0, 0, 0, 0, 4, 4, 0, 0, 4, 4, 0, 0, 5, 5, 0, 0, 0, 0, 4, 4, 0, 0, 4, 4, 0, 0, 5, 5, 0, 0, 0, 0, 4, 4, 14, 14, 14, 14, 14, 14, 15, 15, 14, 14, 14, 14, 14, 14, 14, 14, 14, 14, 14, 14, 15, 15, 14, 14, 14, 14, 14, 14, 14, 14, 14, 14, 14, 14, 15, 15, 14, 14, 14, 14, 14, 14, 14, 14, 14, 14, 14, 14, 15, 15, 14, 14, 14, 14, 14, 14, 14, 14, 14, 14, 14, 14, 15, 15, 14, 14, 14, 14, 14, 14, 14, 14, 14, 14, 14, 14, 15, 15, 14, 14, 14, 14, 14, 14, 14, 14, 14, 14, 14, 14, 15, 15, 14, 14, 14, 14, 14, 14, 14, 14, 14, 14, 14, 14, 15, 15, 14, 14, 14, 14, 14, 14, 14, 14, 14, 14, 14, 14, 15, 15, 14, 14, 14, 14, 14, 14, 14, 14, 14, 14, 14, 14, 15, 15, 14, 14, 14, 14, 14, 14, 0, 0, 9, 9, 0, 0, 0, 0, 10, 0, 9, 0, 0, 0, 0, 0, 9, 9, 0, 0, 0, 0, 10, 0, 9, 0, 0, 0, 0, 0, 9, 9, 0, 0, 0, 0, 10, 0, 9, 0, 0, 0, 0, 0, 9, 9, 0, 0, 0, 0, 10, 0, 9, 0, 0, 0, 0, 0, 9, 9, 0, 0, 0, 0, 10, 0, 9, 0, 0, 0, 0, 0, 9, 9, 0, 0, 0, 0, 10, 0, 9, 0, 0, 0, 0, 0, 9, 9, 0, 0, 0, 0, 10, 0, 9, 0, 0, 0, 0, 0, 9, 9, 0, 0, 0, 0, 10, 0, 9, 0, 0, 0, 0, 0, 9, 9, 0, 0, 0, 0, 10, 0, 9, 0, 0, 0, 0, 0, 9, 9, 0, 0, 0, 0, 10, 0, 9, 0, 0, 0, 0, 0, 9, 9, 0, 0, 0, 0, 10, 0, 9, 0, 0, 0, 0, 0, 12, 12, 0, 0, 11, 11, 0, 0, 0, 0, 13, 13, 0, 0, 12, 12, 0, 0, 11, 11, 0, 0, 0, 0, 13, 13, 0, 0, 12, 12, 0, 0, 11, 11, 0, 0, 0, 0, 13, 13, 0, 0, 12, 12, 0, 0, 11, 11, 0, 0, 0, 0, 13, 13, 0, 0, 12, 12, 0, 0, 11, 11, 0, 0, 0, 0, 13, 13, 0, 0, 12, 12, 0, 0, 11, 11, 0, 0, 0, 0, 13, 13, 0, 0, 12, 12, 0, 0, 11, 11, 0, 0, 0, 0, 13, 13, 0, 0, 12, 12, 0, 0, 11, 11, 0, 0, 0, 0, 13, 13, 0, 0, 12, 12, 0, 0, 11, 11, 0, 0, 0, 0, 13, 13, 0, 0, 12, 12, 0, 0, 11, 11, 0, 0, 0, 0, 13, 13, 16, 16, 16, 16, 16, 16, 16, 16, 16, 16, 17, 17, 17, 17, 16, 16, 17, 16, 16, 16, 16, 16, 16, 16, 16, 16, 16, 17, 17, 17, 17, 16, 16, 17, 16, 16, 16, 16, 16, 16, 16, 16, 16, 16, 17, 17, 17, 17, 16, 16, 17, 16, 16, 16, 16, 16, 16, 16, 16, 16, 16, 17, 17, 17, 17, 16, 16, 17, 16, 16, 16, 16, 16, 16, 16, 16, 16, 16, 17, 17, 17, 17, 16, 16, 17, 16, 16, 16, 16, 16, 16, 16, 16, 16, 16, 17, 17, 17, 17, 16, 16, 17, 16, 16, 16, 16, 16, 16, 16, 16, 16, 16, 17, 17, 17, 17, 16, 16, 17])
me_cube_008.materials.append(mat_material_009)
me_cube_008.materials.append(mat_material_010)
me_cube_008.materials.append(mat_material_013)
me_cube_008.materials.append(mat_material_026)
me_cube_008.materials.append(mat_material_011)
me_cube_008.materials.append(mat_material_012)
me_cube_008.materials.append(mat_material_006)
me_cube_008.materials.append(mat_material_007)
me_cube_008.materials.append(mat_material_008)
me_cube_008.materials.append(mat_material_018)
me_cube_008.materials.append(mat_material_019)
me_cube_008.materials.append(mat_material_021)
me_cube_008.materials.append(mat_material_022)
me_cube_008.materials.append(mat_material_023)
me_cube_008.materials.append(mat_material_016)
me_cube_008.materials.append(mat_material_017)
me_cube_008.materials.append(mat_material_002)
me_cube_008.materials.append(mat_material_003)
me_cube_008.use_remesh_preserve_volume = False
me_cube_008.use_remesh_preserve_attributes = False
me_cube_008.use_mirror_vertex_groups = False
me_cube_008.update()

# ---- objects
ob_lamp = bpy.data.objects.new('Lamp', light_lamp)
ob_cube_002 = bpy.data.objects.new('Cube.002', me_cube_008)
ob_point_001 = bpy.data.objects.new('Point.001', light_point_001)
ob_point_002 = bpy.data.objects.new('Point.002', light_point_002)
ob_point_003 = bpy.data.objects.new('Point.003', light_point_003)
ob_point = bpy.data.objects.new('Point', light_point)

# ---- transforms, parenting, visibility, modifiers, constraints
ob_lamp.location = (26.71, 1.005, 5.904)
ob_lamp.rotation_euler = (0.6503, 0.05522, 1.866)
ob_lamp.lock_rotations_4d = False
ob_lamp.empty_display_type = 'ARROWS'
ob_lamp.color = (0.0, 0.0, 0.0, 0.0)
ob_lamp.lineart.crease_threshold = 0.0
ob_cube_002.location = (31.35, 24.31, 9.586)
ob_cube_002.lineart.crease_threshold = 0.0
ob_point_001.location = (41.89, 10.28, 5.649)
ob_point_001.lineart.crease_threshold = 0.0
ob_point_002.location = (45.95, 34.63, 20.91)
ob_point_002.lineart.crease_threshold = 0.0
ob_point_003.location = (0.6161, 34.63, 20.91)
ob_point_003.lineart.crease_threshold = 0.0
ob_point.location = (22.73, 10.28, 20.8)
ob_point.lineart.crease_threshold = 0.0

# ---- collection membership
col_collection_1.objects.link(ob_lamp)
col_collection_1.objects.link(ob_cube_002)
col_collection_1.objects.link(ob_point_001)
col_collection_1.objects.link(ob_point_002)
col_collection_1.objects.link(ob_point_003)
col_collection_1.objects.link(ob_point)

# ---- scene / render settings (as saved in the file)
scene.frame_start = 1; scene.frame_end = 250; scene.frame_set(1)
scene.render.engine = 'BLENDER_EEVEE_NEXT'
scene.render.resolution_percentage = 50
scene.render.dither_intensity = 0.0
scene.cycles.use_denoising = False
scene.cycles.samples = 128
scene.cycles.sampling_pattern = 'TABULATED_SOBOL'
scene.cycles.light_sampling_threshold = 0.0
scene.cycles.use_adaptive_sampling = False
scene.cycles.use_light_tree = False
scene.cycles.blur_glossy = 0.0
scene.cycles.sample_clamp_indirect = 0.0
scene.view_settings.view_transform = 'Standard'
bpy.context.view_layer.update()

# ---- added for rendering (the .blend has no active camera): camera
cam_auto = bpy.data.cameras.new('AutoCamera')
cam_auto.lens = 50.0
cam_auto.sensor_width = 36.0
cam_auto.clip_end = 1000.0
ob_auto_camera = bpy.data.objects.new('AutoCamera', cam_auto)
scene.collection.objects.link(ob_auto_camera)
ob_auto_camera.location = (44.5705, 9.99681, 15.6257)
ob_auto_camera.rotation_euler = (1.09748, -7.21219e-08, 0.694738)
scene.camera = ob_auto_camera
bpy.context.view_layer.update()
